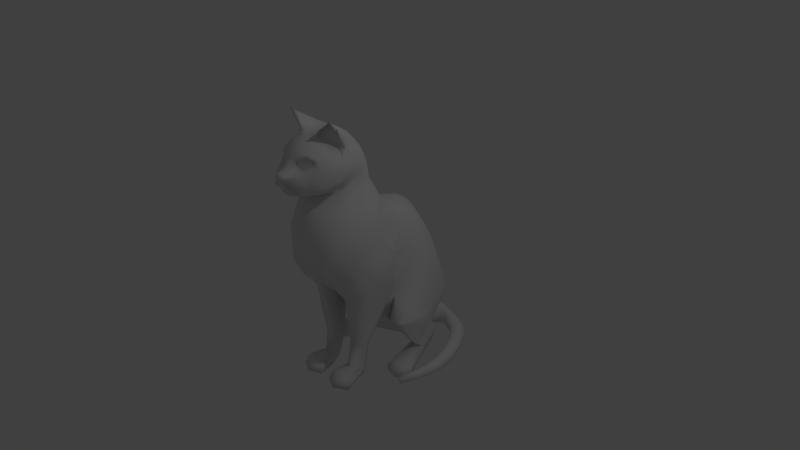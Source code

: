# Source: cat.blend  (saved by Blender 2.79.0; exported with 4.5.12 LTS)
import bpy
from mathutils import Matrix  # noqa: F401  (used for matrix-valued properties, if any)

bpy.ops.wm.read_factory_settings(use_empty=True)
scene = bpy.context.scene
scene.name = 'Scene'

# ---- collections
col_collection_1 = bpy.data.collections.new('Collection 1'); scene.collection.children.link(col_collection_1)

# ---- materials (node trees are filled in below, after node groups)
mat_cat_textured = bpy.data.materials.new('cat-textured')
mat_cat_textured.alpha_threshold = 0.0
mat_cat_textured.use_transparent_shadow = False
mat_cat_textured.specular_color = (0.0, 0.0, 0.0)
mat_cat_textured.roughness = 0.5
mat_cat_textured.specular_intensity = 1.0

# ---- material node trees

# ---- world
world_world = bpy.data.worlds.new('World'); scene.world = world_world
world_world.color = (0.05088, 0.05088, 0.05088)
world_world.use_sun_shadow = False
world_world.sun_shadow_jitter_overblur = 0.0
world_world.cycles.sampling_method = 'MANUAL'

# ---- cameras
cam_camera = bpy.data.cameras.new('Camera')
cam_camera.clip_end = 100.0
cam_camera.lens = 35.0
cam_camera.sensor_width = 32.0
cam_camera.sensor_height = 18.0
cam_camera.ortho_scale = 7.314
cam_camera.dof.focus_distance = 0.0
cam_camera.dof.aperture_fstop = 128.0

# ---- lights
light_lamp = bpy.data.lights.new('Lamp', 'POINT')
light_lamp.transmission_factor = 0.0
light_lamp.cutoff_distance = 30.0
light_lamp.energy = 100.0
light_lamp.shadow_buffer_clip_start = 1.001
light_lamp.shadow_soft_size = 0.1
light_lamp.shadow_maximum_resolution = 0.006
light_lamp.use_absolute_resolution = True

# ---- meshes
me_plane = bpy.data.meshes.new('Plane')
me_plane.from_pydata([(4.103, 20.14, 12.38), (4.646, 20.46, 10.42), (3.889, 21.7, 10.68), (3.741, 20.93, 12.41), (2.677, 21.56, 13.16), (3.016, 22.31, 11.37), (1.575, 22.89, 12.22), (1.333, 21.73, 13.9), (-0.09347, 23.0, 12.48), (-0.09347, 21.98, 13.96), (4.292, 19.47, 12.39), (5.104, 19.7, 10.2), (-0.09347, 20.91, 14.7), (0.9195, 20.91, 14.28), (0.9466, 19.71, 14.33), (0.6213, 19.47, 15.27), (0.9512, 19.12, 15.17), (-0.09347, 19.65, 15.43), (0.6103, 18.85, 16.34), (0.9189, 18.56, 16.2), (-0.09347, 18.96, 16.5), (-0.09347, 18.73, 16.98), (0.4596, 18.65, 16.83), (0.8737, 18.38, 16.48), (0.1924, 18.21, 16.85), (0.6598, 17.99, 16.68), (-0.09347, 18.16, 16.92), (-0.09347, 17.18, 16.61), (1.28, 16.74, 16.32), (-0.09347, 16.66, 16.14), (1.125, 16.5, 16.06), (2.312, 18.53, 14.87), (1.631, 15.71, 14.34), (1.018, 15.65, 15.45), (0.9114, 15.16, 14.84), (1.471, 15.17, 13.97), (1.937, 15.96, 14.41), (2.108, 16.3, 14.89), (-0.09347, 15.67, 15.83), (-0.09347, 15.12, 15.3), (3.613, 20.68, 12.75), (3.628, 20.17, 12.81), (2.437, 21.3, 13.52), (2.22, 19.11, 13.93), (2.275, 18.91, 14.24), (3.609, 19.47, 13.03), (3.42, 18.71, 13.48), (4.385, 18.68, 12.44), (5.232, 18.91, 9.937), (3.086, 15.81, 13.37), (3.178, 16.13, 13.57), (0.8248, 16.08, 15.52), (-0.09347, 16.12, 15.78), (2.23, 19.32, 13.85), (1.202, 19.82, 14.07), (2.27, 21.09, 13.55), (3.355, 20.61, 12.8), (1.195, 20.26, 14.0), (3.367, 20.19, 12.84), (4.327, 16.63, 11.97), (4.13, 15.98, 11.89), (2.492, 15.44, 13.14), (-0.09347, 14.7, 14.22), (1.748, 14.88, 12.62), (3.338, 15.44, 12.27), (-0.09347, 14.55, 12.87), (1.882, 14.59, 11.28), (-0.09347, 14.23, 11.46), (4.233, 15.87, 10.34), (2.101, 14.48, 9.695), (-0.09347, 14.18, 10.51), (4.329, 16.44, 8.343), (4.809, 17.1, 8.078), (4.769, 16.71, 10.08), (5.006, 17.25, 9.994), (3.083, 22.97, 9.457), (1.831, 23.31, 11.09), (-0.09347, 23.49, 11.56), (4.184, 22.31, 8.859), (4.967, 20.85, 8.982), (5.287, 19.95, 9.044), (4.77, 22.43, 7.843), (4.757, 20.93, 7.832), (4.016, 23.02, 6.866), (3.42, 22.16, 6.012), (5.117, 22.25, 8.624), (4.735, 23.71, 8.137), (5.103, 23.78, 8.942), (4.091, 25.19, 9.017), (4.777, 25.1, 9.73), (3.666, 25.67, 9.928), (4.39, 26.32, 10.74), (2.05, 24.35, 11.04), (1.854, 24.37, 10.53), (1.227, 23.55, 10.54), (-0.09347, 23.7, 10.65), (-0.09347, 23.86, 9.234), (0.8881, 23.66, 9.183), (1.1, 23.81, 6.917), (-0.09347, 23.76, 7.232), (-0.09347, 23.66, 6.265), (1.546, 23.43, 6.156), (1.591, 20.21, 2.984), (-0.09347, 20.81, 2.712), (-0.09347, 22.2, 3.943), (1.549, 21.58, 4.068), (4.548, 22.86, 8.857), (3.351, 23.85, 9.467), (4.117, 16.97, 4.764), (3.979, 14.43, 4.848), (3.027, 14.5, 2.289), (2.909, 18.02, 2.776), (1.252, 23.97, 9.474), (2.13, 24.39, 8.074), (2.77, 24.11, 7.376), (4.463, 17.89, 5.354), (3.068, 19.39, 3.581), (4.809, 18.81, 5.944), (5.199, 19.01, 8.076), (5.077, 19.96, 8.056), (2.022, 12.23, 11.88), (4.555, 12.26, 9.607), (3.577, 14.65, 8.24), (3.227, 20.63, 4.559), (3.953, 15.54, 8.292), (4.52, -2.988, -10.93), (6.127, -2.82, -6.746), (6.48, -9.607, -10.04), (4.311, -9.374, -13.44), (6.016, -1.395, -5.564), (5.624, -4.616, 1.076), (6.366, -5.163, 0.2815), (4.662, -0.6771, -9.711), (4.623, 10.14, 1.365), (5.885, 9.135, 4.698), (6.139, 6.763, 3.3), (4.887, 8.049, 0.987), (5.391, 9.651, 10.07), (2.745, 9.847, 12.29), (3.468, 7.444, 12.5), (6.227, 7.048, 10.36), (2.678, 11.1, -0.1748), (2.892, 9.597, -0.5645), (6.707, 3.707, 9.575), (5.323, 1.701, -1.18), (3.13, 2.422, 12.58), (-0.09347, 11.53, -1.405), (-0.09347, 9.879, -2.001), (2.784, 8.394, -4.32), (-0.09347, 8.722, -6.186), (4.777, 7.257, -2.663), (4.508, 1.65, -1.371), (3.078, 2.478, 5.85), (2.521, -3.156, 5.928), (2.471, -3.681, 7.498), (2.419, 0.699, 10.36), (3.435, -4.008, 8.077), (5.713, -3.451, 6.065), (6.171, -3.683, 0.3576), (5.43, -3.78, -0.1689), (-0.09347, 1.402, 13.22), (-0.09347, -0.6157, 11.32), (-0.09347, 7.955, 13.69), (-0.09347, -3.473, 7.785), (-0.09347, -4.902, 6.016), (3.261, -3.008, 4.977), (2.98, -1.772, 6.77), (3.432, 0.4777, 4.788), (2.7, -0.5365, 8.564), (4.936, 1.585, -1.981), (4.889, 5.048, -5.451), (5.365, 1.52, -2.591), (5.793, 1.455, -3.201), (4.945, 3.716, -6.56), (2.714, 7.402, -6.047), (4.833, 6.228, -4.152), (-0.09347, 6.996, -8.802), (2.644, 6.182, -7.509), (2.573, 4.734, -8.705), (-0.09347, 5.735, -9.825), (2.941, -13.13, 6.805), (4.248, -13.2, 5.196), (1.962, -12.75, 6.007), (1.898, -13.41, 4.813), (3.55, -14.02, 3.585), (2.294, -14.02, 3.585), (8.002, -19.03, -12.9), (9.18, -19.13, -11.0), (8.207, -18.43, -10.28), (7.167, -18.29, -12.09), (3.475, -18.67, -15.21), (4.6, -18.84, -15.18), (4.278, -18.0, -14.0), (3.328, -17.81, -14.43), (-0.09347, -18.3, -10.13), (1.566, -18.34, -13.67), (1.769, -17.45, -13.71), (1.095, -17.21, -12.05), (2.088, -15.46, -14.45), (1.083, -14.96, -13.57), (0.9561, -14.81, -15.28), (-0.09347, -14.1, -14.41), (4.487, -16.73, -13.96), (3.573, -16.31, -14.66), (4.981, -16.16, -15.09), (3.526, -15.71, -15.69), (11.24, -18.78, 0.2587), (10.48, -18.62, 3.105), (10.13, -18.2, 2.77), (10.69, -18.27, 0.08875), (8.311, -17.32, -10.14), (7.296, -17.13, -11.97), (9.354, -16.82, -10.73), (8.224, -16.6, -12.66), (10.38, -17.24, 3.327), (10.09, -17.43, 2.885), (10.67, -17.39, 0.2213), (11.18, -17.1, 0.5089), (10.69, -19.11, -7.877), (11.52, -19.1, -4.341), (10.56, -18.4, -4.18), (9.727, -18.42, -7.435), (10.59, -17.32, -4.014), (9.792, -17.32, -7.28), (11.54, -16.82, -4.035), (10.79, -16.82, -7.588), (2.361, -0.4669, -12.06), (2.255, -3.313, -13.25), (-0.09347, -0.5692, -13.47), (-0.09347, -3.967, -14.81), (3.233, -6.814, 3.052), (-0.09347, -8.507, 4.073), (-0.09347, -10.31, 3.101), (3.219, -8.717, 2.089), (3.028, -9.083, -14.91), (2.333, -11.81, -14.8), (3.466, -12.26, -13.85), (2.827, -13.69, -13.89), (1.842, -13.15, -14.49), (-0.09347, -8.526, -15.97), (-0.09347, -11.4, -15.71), (-0.09347, -12.82, -15.31), (5.662, -11.47, -10.19), (3.981, -10.82, -13.7), (2.621, -11.75, -1.581), (-0.09347, -13.64, 0.3633), (-0.09347, -17.82, -6.259), (1.577, -17.45, -6.363), (4.026, -15.19, -10.49), (2.997, -15.52, -7.139), (4.331, -11.33, -2.351), (3.147, -17.16, -10.92), (3.932, -17.16, -11.36), (3.991, -18.75, -10.78), (3.436, -18.75, -10.34), (5.926, -17.91, -7.743), (10.46, -18.03, 0.8902), (10.22, -18.81, 1.119), (4.756, -18.75, -9.913), (4.383, -17.24, -11.15), (4.743, -17.35, -10.82), (4.373, -18.75, -10.35), (8.415, -18.81, 2.199), (5.973, -18.7, 1.701), (4.077, -17.84, -7.715), (4.718, -16.94, -5.091), (6.33, -16.77, -4.899), (6.787, -17.08, -5.397), (8.738, -9.653, -0.07642), (8.334, -9.708, 0.7111), (5.873, -16.46, -4.401), (7.82, -9.694, 1.342), (6.082, -9.679, 0.8822), (8.585, -9.862, -3.585), (7.386, -14.68, -4.793), (7.985, -12.27, -4.189), (5.926, -17.9, 1.537), (6.275, -17.15, 0.8272), (8.415, -16.63, 1.271), (9.442, -16.94, 0.7313), (10.16, -17.26, 0.2748), (9.379, -17.88, 1.462), (8.415, -17.72, 2.002), (9.317, -18.81, 1.659), (6.701, -11.72, -7.637), (7.444, -9.91, -6.553), (5.036, -16.33, -10.41), (2.946, -17.16, 7.252), (4.248, -17.65, 5.887), (1.962, -17.2, 6.698), (4.116, -18.14, 5.072), (2.251, -18.16, 4.839), (2.266, -17.66, 4.517), (3.927, -17.63, 4.61), (1.898, -17.58, 5.123), (1.898, -18.38, 5.703), (1.797, -18.23, 6.867), (4.248, -18.42, 6.389), (4.947, -17.72, 8.697), (5.333, -18.47, 9.224), (1.632, -19.26, 7.036), (0.9494, -19.31, 10.03), (1.007, -18.39, 9.581), (3.12, -17.4, 9.576), (1.393, -17.55, 9.027), (3.116, -18.27, 10.43), (4.305, -18.65, 5.534), (4.248, -19.19, 6.89), (1.898, -19.17, 6.284), (2.237, -18.67, 5.162), (5.391, -19.28, 9.7), (3.12, -19.24, 11.06), (3.979, -16.18, -10.92), (4.508, -16.26, -10.67), (5.402, -13.43, -9.529), (4.622, -15.27, -10.15), (4.844, -13.33, -10.34), (7.746, -7.271, -1.61), (8.515, -9.358, -3.148), (6.962, -9.758, -8.295), (8.704, -9.122, -0.1948), (6.111, -9.219, 0.821), (7.721, -9.063, 1.285), (-0.09347, 10.31, 13.24), (-0.09347, 12.59, 12.33), (1.634, 18.6, 2.138), (1.488, 14.79, 1.46), (5.632, 11.51, 6.096), (4.36, 12.19, 1.862), (2.464, 12.54, 0.6577), (-0.09347, 19.02, 1.823), (-0.09347, 15.11, 0.8632), (-0.09347, 13.14, -0.6), (-4.29, 20.14, 12.38), (-3.928, 20.93, 12.41), (-4.076, 21.7, 10.68), (-4.833, 20.46, 10.42), (-2.863, 21.56, 13.16), (-1.52, 21.73, 13.9), (-1.762, 22.89, 12.22), (-3.203, 22.31, 11.37), (-5.291, 19.7, 10.2), (-4.479, 19.47, 12.39), (-1.106, 20.91, 14.28), (-1.134, 19.71, 14.33), (-1.138, 19.12, 15.17), (-0.8082, 19.47, 15.27), (-1.106, 18.56, 16.2), (-0.7972, 18.85, 16.34), (-0.6465, 18.65, 16.83), (-1.061, 18.38, 16.48), (-0.8468, 17.99, 16.68), (-0.3793, 18.21, 16.85), (-1.467, 16.74, 16.32), (-1.312, 16.5, 16.06), (-2.499, 18.53, 14.87), (-1.818, 15.71, 14.34), (-1.657, 15.17, 13.97), (-1.098, 15.16, 14.84), (-1.205, 15.65, 15.45), (-2.295, 16.3, 14.89), (-2.124, 15.96, 14.41), (-3.815, 20.17, 12.81), (-3.799, 20.68, 12.75), (-2.624, 21.3, 13.52), (-3.796, 19.47, 13.03), (-2.462, 18.91, 14.24), (-2.407, 19.11, 13.93), (-3.607, 18.71, 13.48), (-4.571, 18.68, 12.44), (-5.419, 18.91, 9.937), (-3.273, 15.81, 13.37), (-3.365, 16.13, 13.57), (-1.012, 16.08, 15.52), (-1.389, 19.82, 14.07), (-2.417, 19.32, 13.85), (-3.541, 20.61, 12.8), (-2.457, 21.09, 13.55), (-1.382, 20.26, 14.0), (-3.554, 20.19, 12.84), (-4.514, 16.63, 11.97), (-4.317, 15.98, 11.89), (-2.679, 15.44, 13.14), (-3.525, 15.44, 12.27), (-1.935, 14.88, 12.62), (-2.069, 14.59, 11.28), (-4.42, 15.87, 10.34), (-2.288, 14.48, 9.695), (-4.516, 16.44, 8.343), (-4.956, 16.71, 10.08), (-4.996, 17.1, 8.078), (-5.193, 17.25, 9.994), (-2.018, 23.31, 11.09), (-3.27, 22.97, 9.457), (-4.371, 22.31, 8.859), (-5.154, 20.85, 8.982), (-5.474, 19.95, 9.044), (-4.957, 22.43, 7.843), (-4.203, 23.02, 6.866), (-4.944, 20.93, 7.832), (-3.607, 22.16, 6.012), (-5.304, 22.25, 8.624), (-5.29, 23.78, 8.942), (-4.922, 23.71, 8.137), (-4.964, 25.1, 9.73), (-4.278, 25.19, 9.017), (-4.577, 26.32, 10.74), (-3.853, 25.67, 9.928), (-2.237, 24.35, 11.04), (-2.041, 24.37, 10.53), (-1.414, 23.55, 10.54), (-1.286, 23.81, 6.917), (-1.075, 23.66, 9.183), (-1.733, 23.43, 6.156), (-1.778, 20.21, 2.984), (-1.736, 21.58, 4.068), (-4.735, 22.86, 8.857), (-3.538, 23.85, 9.467), (-4.304, 16.97, 4.764), (-3.096, 18.02, 2.776), (-3.214, 14.5, 2.289), (-4.166, 14.43, 4.848), (-1.439, 23.97, 9.474), (-2.317, 24.39, 8.074), (-2.957, 24.11, 7.376), (-4.65, 17.89, 5.354), (-3.255, 19.39, 3.581), (-4.996, 18.81, 5.944), (-5.386, 19.01, 8.076), (-5.264, 19.96, 8.056), (-2.209, 12.23, 11.88), (-3.764, 14.65, 8.24), (-4.742, 12.26, 9.607), (-3.414, 20.63, 4.559), (-4.14, 15.54, 8.292), (-4.707, -2.988, -10.93), (-4.498, -9.374, -13.44), (-6.667, -9.607, -10.04), (-6.314, -2.82, -6.746), (-6.203, -1.395, -5.564), (-6.553, -5.163, 0.2815), (-5.811, -4.616, 1.076), (-4.849, -0.6771, -9.711), (-4.81, 10.14, 1.365), (-5.074, 8.049, 0.987), (-6.325, 6.763, 3.3), (-6.072, 9.135, 4.698), (-5.578, 9.651, 10.07), (-6.414, 7.048, 10.36), (-3.655, 7.444, 12.5), (-2.932, 9.847, 12.29), (-2.865, 11.1, -0.1748), (-3.079, 9.597, -0.5645), (-6.894, 3.707, 9.575), (-5.51, 1.701, -1.18), (-3.317, 2.422, 12.58), (-2.971, 8.394, -4.32), (-4.964, 7.257, -2.663), (-4.695, 1.65, -1.371), (-3.265, 2.478, 5.85), (-2.606, 0.699, 10.36), (-2.658, -3.681, 7.498), (-2.708, -3.156, 5.928), (-3.622, -4.008, 8.077), (-5.9, -3.451, 6.065), (-6.358, -3.683, 0.3576), (-5.617, -3.78, -0.1689), (-3.167, -1.772, 6.77), (-3.448, -3.008, 4.977), (-3.619, 0.4777, 4.788), (-2.886, -0.5365, 8.564), (-5.123, 1.585, -1.981), (-5.076, 5.048, -5.451), (-5.132, 3.716, -6.56), (-5.98, 1.455, -3.201), (-5.552, 1.52, -2.591), (-2.901, 7.402, -6.047), (-5.02, 6.228, -4.152), (-2.76, 4.734, -8.705), (-2.83, 6.182, -7.509), (-4.435, -13.2, 5.196), (-3.127, -13.13, 6.805), (-2.149, -12.75, 6.007), (-2.085, -13.41, 4.813), (-3.737, -14.02, 3.585), (-2.481, -14.02, 3.585), (8.838, -18.28, -13.65), (10.18, -18.42, -11.67), (2.894, -17.82, -16.37), (4.881, -18.01, -16.35), (-1.282, -17.21, -12.05), (-0.7381, -17.44, -14.81), (-1.27, -14.96, -13.57), (-0.3849, -15.87, -15.98), (3.151, -16.73, -17.01), (5.09, -17.16, -16.72), (11.88, -18.26, 0.2325), (10.97, -18.2, 3.12), (8.967, -17.27, -13.66), (10.27, -17.33, -11.51), (10.91, -17.43, 3.23), (11.84, -17.39, 0.3651), (11.67, -18.4, -8.263), (12.48, -18.39, -4.449), (11.72, -17.32, -8.093), (12.48, -17.32, -4.27), (-2.548, -0.4669, -12.06), (-2.442, -3.313, -13.25), (-3.42, -6.814, 3.052), (-3.406, -8.717, 2.089), (-3.215, -9.083, -14.91), (-2.52, -11.81, -14.8), (-2.029, -13.15, -14.49), (-3.014, -13.69, -13.89), (-3.653, -12.26, -13.85), (-5.849, -11.47, -10.19), (-4.168, -10.82, -13.7), (-2.808, -11.75, -1.581), (-1.764, -17.45, -6.363), (-4.213, -15.19, -10.49), (-4.518, -11.33, -2.351), (-3.184, -15.52, -7.139), (-3.334, -17.16, -10.92), (-3.623, -18.75, -10.34), (-4.178, -18.75, -10.78), (-4.121, -17.23, -11.27), (-5.628, -18.33, -8.784), (-4.943, -18.75, -9.913), (-10.24, -18.76, 1.012), (-10.38, -18.34, 0.937), (-4.921, -17.31, -10.8), (-6.331, -18.7, 1.752), (-8.602, -18.81, 2.086), (-3.774, -16.18, -10.71), (-3.869, -18.29, -9.027), (-4.045, -16.23, -6.115), (-4.905, -16.94, -5.091), (-4.116, -17.84, -7.715), (-6.06, -16.46, -4.401), (-8.007, -9.694, 1.342), (-8.765, -9.661, -0.0301), (-6.974, -17.08, -5.397), (-6.269, -9.679, 0.8822), (-8.772, -9.862, -3.585), (-8.172, -12.27, -4.189), (-7.573, -14.68, -4.793), (-6.146, -18.35, 1.786), (-6.414, -17.1, 0.9347), (-8.602, -16.63, 1.366), (-10.06, -17.26, 0.2863), (-8.602, -17.72, 2.022), (-10.36, -17.87, 0.8179), (-6.103, -17.9, 1.737), (-7.631, -9.91, -6.553), (-6.888, -11.72, -7.637), (-5.093, -16.83, -10.62), (-4.435, -17.65, 5.887), (-3.133, -17.16, 7.252), (-2.149, -17.2, 6.698), (-4.303, -18.14, 5.072), (-4.114, -17.63, 4.61), (-2.453, -17.66, 4.517), (-2.438, -18.16, 4.839), (-2.085, -17.58, 5.123), (-2.085, -18.38, 5.703), (-1.984, -18.23, 6.867), (-4.435, -18.42, 6.389), (-5.598, -18.47, 9.202), (-5.134, -17.72, 8.697), (-1.117, -18.39, 9.572), (-1.136, -19.31, 10.03), (-1.819, -19.26, 7.036), (-3.307, -17.4, 9.576), (-1.58, -17.55, 9.027), (-3.301, -18.27, 10.46), (-4.492, -18.65, 5.534), (-2.424, -18.67, 5.162), (-2.085, -19.17, 6.284), (-4.435, -19.19, 6.89), (-5.578, -19.28, 9.7), (-3.307, -19.24, 11.06), (-4.142, -16.67, -11.14), (-4.166, -16.18, -10.92), (-6.146, -13.53, -8.721), (-5.031, -13.33, -10.34), (-5.404, -15.35, -9.805), (-8.657, -9.165, -3.029), (-8.617, -9.058, 0.04973), (-6.295, -9.266, 0.8273), (-7.904, -9.147, 1.357), (-1.821, 18.6, 2.138), (-1.675, 14.79, 1.46), (-5.819, 11.51, 6.096), (-4.547, 12.19, 1.862), (-2.65, 12.54, 0.6577), (-0.09347, -2.044, 9.553), (4.139, -3.523, 2.665), (3.785, -1.523, 3.727), (-0.09347, 7.992, -7.589), (-4.326, -3.523, 2.665), (-3.972, -1.523, 3.727), (4.881, -4.07, 1.87), (5.905, 0.02975, -4.383), (4.803, 1.557, -8.255), (2.467, 2.216, -10.55), (-0.09347, 2.665, -11.81), (-0.09347, -6.704, 5.045), (3.247, -4.911, 4.014), (-6.092, 0.02975, -4.383), (-5.068, -4.07, 1.87), (-4.99, 1.557, -8.255), (-2.654, 2.216, -10.55), (-3.434, -4.911, 4.014), (2.745, -10.45, -14.94), (-0.09347, -9.969, -15.92), (5.217, -15.35, -9.805), (5.959, -13.53, -8.721), (6.182, -11.6, -8.912), (-2.932, -10.45, -14.94), (6.317, -18.94, -14.43), (5.778, -18.14, -13.4), (5.952, -16.93, -13.33), (6.629, -16.38, -14.28), (6.838, -18.15, -15.44), (7.007, -17.21, -15.63), (2.274, -18.5, -14.78), (2.302, -17.63, -14.41), (2.584, -15.89, -14.89), (1.994, -15.26, -15.83), (0.8311, -17.63, -15.93), (1.136, -16.3, -16.84), (11.58, -18.94, -2.224), (10.83, -18.34, -2.228), (10.83, -17.35, -2.078), (11.57, -16.96, -1.945), (12.39, -18.33, -2.29), (12.37, -17.35, -2.135), (8.289, -9.09, 0.4829), (-6.314, -17.91, -7.655), (-8.602, -18.27, 2.054), (-5.223, -16.33, -10.41)], [], [(0, 1, 2, 3), (4, 5, 6, 7), (7, 6, 8, 9), (1, 0, 10, 11), (7, 9, 12, 13), (14, 13, 15, 16), (15, 13, 12, 17), (16, 15, 18, 19), (15, 17, 20, 18), (18, 20, 21, 22), (19, 18, 22, 23), (23, 22, 24, 25), (25, 24, 26, 27), (21, 26, 24, 22), (28, 27, 29, 30), (19, 23, 31), (32, 33, 34, 35), (30, 36, 37, 28), (33, 38, 39, 34), (3, 2, 5, 4), (3, 40, 41, 0), (4, 42, 40, 3), (13, 42, 4, 7), (41, 43, 44, 45), (31, 44, 16, 19), (45, 44, 31, 46), (10, 45, 46, 47), (11, 10, 47, 48), (49, 50, 36, 32), (51, 52, 38, 33), (27, 28, 25), (52, 51, 30, 29), (43, 53, 54, 14), (40, 42, 55, 56), (13, 14, 54, 57), (42, 13, 57, 55), (41, 40, 56, 58), (43, 41, 58, 53), (59, 50, 49, 60), (43, 14, 16, 44), (50, 37, 36), (49, 32, 35, 61), (62, 35, 34, 39), (61, 35, 63, 64), (62, 65, 63, 35), (64, 60, 49, 61), (66, 63, 65, 67), (66, 68, 64, 63), (69, 66, 67, 70), (68, 66, 69, 71), (71, 72, 73, 68), (59, 60, 73, 74), (6, 5, 75, 76), (47, 59, 74, 48), (8, 6, 76, 77), (60, 64, 68, 73), (5, 2, 78, 75), (2, 1, 79, 78), (1, 11, 80, 79), (81, 82, 83), (84, 83, 82), (85, 81, 86, 87), (87, 86, 88, 89), (89, 88, 90, 91), (92, 91, 90, 93), (94, 76, 92, 93), (77, 76, 94, 95), (96, 97, 98, 99), (100, 99, 98, 101), (102, 103, 104, 105), (79, 85, 106, 78), (85, 87, 89, 106), (89, 91, 107, 106), (92, 107, 91), (75, 107, 92, 76), (78, 106, 107, 75), (108, 109, 110, 111), (95, 94, 97, 96), (112, 93, 90, 113), (97, 94, 93, 112), (101, 114, 83, 84), (97, 112, 113, 98), (88, 86, 83, 114), (10, 0, 41, 45), (53, 55, 57, 54), (88, 114, 113, 90), (101, 98, 113, 114), (81, 83, 86), (115, 108, 111, 116), (72, 71, 117), (72, 74, 73), (118, 48, 74, 72), (117, 118, 72), (48, 118, 119, 80, 11), (120, 121, 122, 69), (105, 101, 84, 123), (84, 82, 117, 123), (119, 118, 117, 82), (80, 119, 82, 79), (79, 82, 81, 85), (108, 122, 109), (115, 117, 71, 124), (69, 122, 124, 71), (125, 126, 127, 128), (129, 130, 131, 126), (132, 129, 126, 125), (133, 134, 135, 136), (137, 138, 139, 140), (141, 133, 136, 142), (143, 144, 135, 140), (140, 139, 145, 143), (146, 141, 142, 147), (147, 142, 148, 149), (142, 136, 150, 148), (136, 135, 151, 150), (144, 151, 135), (152, 153, 154, 155), (156, 145, 155, 154), (156, 157, 143, 145), (158, 144, 143, 157), (158, 159, 151, 144), (151, 159, 153, 152), (145, 160, 161, 155), (145, 139, 162, 160), (163, 164, 165, 166), (167, 152, 155, 168), (169, 151, 152, 167), (170, 171, 172, 173), (174, 148, 150, 175), (176, 177, 178, 179), (157, 156, 180, 181), (156, 154, 182, 180), (154, 153, 183, 182), (181, 184, 158, 157), (153, 159, 185, 183), (184, 185, 159, 158), (186, 187, 188, 189), (190, 191, 192, 193), (194, 195, 196, 197), (197, 196, 198, 199), (199, 198, 200, 201), (193, 192, 202, 203), (203, 202, 204, 205), (206, 207, 208, 209), (189, 188, 210, 211), (211, 210, 212, 213), (208, 207, 214, 215), (209, 208, 215, 216), (216, 215, 214, 217), (218, 219, 220, 221), (221, 220, 222, 223), (223, 222, 224, 225), (226, 132, 125, 227), (228, 226, 227, 229), (230, 231, 232, 233), (130, 230, 233, 131), (227, 125, 128, 234), (235, 236, 237, 238), (229, 227, 234, 239), (240, 235, 238, 241), (242, 243, 128, 127), (241, 238, 201), (201, 238, 237, 199), (244, 245, 246, 247), (246, 194, 197, 247), (199, 237, 248, 197), (245, 244, 233, 232), (244, 247, 249, 250), (247, 197, 248, 249), (251, 252, 253, 254), (255, 256, 257, 258), (259, 260, 258, 261), (254, 253, 262, 263), (249, 248, 251), (254, 264, 265, 249), (254, 249, 251), (266, 267, 268, 269), (265, 270, 271, 272), (273, 268, 267, 274, 275), (272, 250, 265), (250, 249, 265), (264, 254, 263, 276), (277, 278, 270, 265), (279, 280, 267, 266), (281, 256, 280, 279), (276, 282, 278, 277), (261, 258, 257, 283), (275, 284, 285, 273), (286, 255, 258, 260), (181, 180, 287, 288), (182, 289, 287, 180), (290, 291, 292, 293), (185, 184, 293, 292), (184, 181, 288, 293), (185, 292, 294, 183), (183, 294, 289, 182), (291, 295, 294, 292), (296, 289, 294, 295), (290, 293, 288, 297), (297, 288, 298, 299), (296, 300, 301, 302), (303, 298, 288, 287), (287, 289, 304, 303), (305, 299, 298, 303), (305, 303, 304, 302), (306, 307, 308, 309), (308, 307, 300), (310, 311, 301, 300, 307), (251, 248, 312, 252), (313, 259, 252, 312), (314, 315, 248, 316), (317, 318, 273, 285, 319), (318, 317, 320), (233, 244, 272, 321, 131), (321, 322, 131), (272, 244, 250), (323, 138, 120, 324), (324, 120, 69, 70), (325, 111, 110, 326), (327, 328, 110, 109), (328, 329, 326, 110), (330, 325, 326, 331), (30, 51, 36), (36, 51, 33, 32), (329, 332, 331, 326), (116, 102, 105, 123), (121, 327, 109, 122), (137, 134, 327, 121), (105, 104, 100, 101), (25, 31, 23), (37, 31, 25, 28), (59, 47, 46, 50), (31, 37, 50, 46), (55, 53, 58, 56), (333, 334, 335, 336), (337, 338, 339, 340), (338, 9, 8, 339), (336, 341, 342, 333), (338, 343, 12, 9), (344, 345, 346, 343), (346, 17, 12, 343), (345, 347, 348, 346), (346, 348, 20, 17), (348, 349, 21, 20), (347, 350, 349, 348), (350, 351, 352, 349), (351, 27, 26, 352), (21, 349, 352, 26), (353, 354, 29, 27), (347, 355, 350), (356, 357, 358, 359), (354, 353, 360, 361), (359, 358, 39, 38), (334, 337, 340, 335), (334, 333, 362, 363), (337, 334, 363, 364), (343, 338, 337, 364), (362, 365, 366, 367), (355, 347, 345, 366), (365, 368, 355, 366), (342, 369, 368, 365), (341, 370, 369, 342), (371, 356, 361, 372), (373, 359, 38, 52), (27, 351, 353), (52, 29, 354, 373), (367, 344, 374, 375), (363, 376, 377, 364), (343, 378, 374, 344), (364, 377, 378, 343), (362, 379, 376, 363), (367, 375, 379, 362), (380, 381, 371, 372), (367, 366, 345, 344), (372, 361, 360), (371, 382, 357, 356), (62, 39, 358, 357), (382, 383, 384, 357), (62, 357, 384, 65), (383, 382, 371, 381), (385, 67, 65, 384), (385, 384, 383, 386), (387, 70, 67, 385), (386, 388, 387, 385), (388, 386, 389, 390), (380, 391, 389, 381), (339, 392, 393, 340), (369, 370, 391, 380), (8, 77, 392, 339), (381, 389, 386, 383), (340, 393, 394, 335), (335, 394, 395, 336), (336, 395, 396, 341), (397, 398, 399), (400, 399, 398), (401, 402, 403, 397), (402, 404, 405, 403), (404, 406, 407, 405), (408, 409, 407, 406), (410, 409, 408, 392), (77, 95, 410, 392), (96, 99, 411, 412), (100, 413, 411, 99), (414, 415, 104, 103), (395, 394, 416, 401), (401, 416, 404, 402), (404, 416, 417, 406), (408, 406, 417), (393, 392, 408, 417), (394, 393, 417, 416), (418, 419, 420, 421), (95, 96, 412, 410), (422, 423, 407, 409), (412, 422, 409, 410), (413, 400, 398, 424), (412, 411, 423, 422), (405, 424, 398, 403), (342, 365, 362, 333), (375, 374, 378, 377), (405, 407, 423, 424), (413, 424, 423, 411), (397, 403, 398), (425, 426, 419, 418), (390, 427, 388), (390, 389, 391), (428, 390, 391, 370), (427, 390, 428), (370, 341, 396, 429, 428), (430, 387, 431, 432), (415, 433, 400, 413), (400, 433, 427, 399), (429, 399, 427, 428), (396, 395, 399, 429), (395, 401, 397, 399), (418, 421, 431), (425, 434, 388, 427), (387, 388, 434, 431), (435, 436, 437, 438), (439, 438, 440, 441), (442, 435, 438, 439), (443, 444, 445, 446), (447, 448, 449, 450), (451, 452, 444, 443), (453, 448, 445, 454), (448, 453, 455, 449), (146, 147, 452, 451), (147, 149, 456, 452), (452, 456, 457, 444), (444, 457, 458, 445), (454, 445, 458), (459, 460, 461, 462), (463, 461, 460, 455), (463, 455, 453, 464), (465, 464, 453, 454), (465, 454, 458, 466), (458, 459, 462, 466), (455, 460, 161, 160), (455, 160, 162, 449), (163, 467, 468, 164), (469, 470, 460, 459), (471, 469, 459, 458), (472, 473, 474, 475), (476, 477, 457, 456), (176, 179, 478, 479), (464, 480, 481, 463), (463, 481, 482, 461), (461, 482, 483, 462), (480, 464, 465, 484), (462, 483, 485, 466), (484, 465, 466, 485), (186, 486, 487, 187), (190, 488, 489, 191), (194, 490, 491, 195), (490, 492, 493, 491), (492, 201, 200, 493), (488, 494, 495, 489), (494, 205, 204, 495), (206, 496, 497, 207), (486, 498, 499, 487), (498, 213, 212, 499), (497, 500, 214, 207), (496, 501, 500, 497), (501, 217, 214, 500), (218, 502, 503, 219), (502, 504, 505, 503), (504, 225, 224, 505), (506, 507, 435, 442), (228, 229, 507, 506), (508, 509, 232, 231), (441, 440, 509, 508), (507, 510, 436, 435), (511, 512, 513, 514), (229, 239, 510, 507), (240, 241, 512, 511), (515, 437, 436, 516), (241, 201, 512), (201, 492, 513, 512), (517, 518, 246, 245), (246, 518, 490, 194), (492, 490, 519, 513), (245, 232, 509, 517), (517, 520, 521, 518), (518, 521, 519, 490), (522, 523, 524, 525), (526, 527, 528, 529), (525, 524, 527, 530), (523, 531, 532, 524), (521, 522, 533, 519), (534, 535, 536, 537), (523, 522, 521), (538, 539, 540, 541), (536, 542, 539, 538), (543, 544, 545, 541, 540), (542, 536, 520), (520, 536, 535, 521), (534, 546, 531, 523), (547, 536, 538, 548), (548, 538, 541, 549), (550, 548, 549, 551), (552, 547, 548, 550), (524, 532, 528, 527), (544, 543, 553, 554), (555, 530, 527, 526), (480, 556, 557, 481), (482, 481, 557, 558), (559, 560, 561, 562), (485, 561, 560, 484), (484, 560, 556, 480), (485, 483, 563, 561), (483, 482, 558, 563), (562, 561, 563, 564), (565, 564, 563, 558), (559, 566, 556, 560), (566, 567, 568, 556), (565, 569, 570, 571), (572, 557, 556, 568), (557, 572, 573, 558), (574, 572, 568, 567), (574, 569, 573, 572), (575, 576, 577, 578), (577, 571, 578), (579, 578, 571, 570, 580), (533, 581, 582, 519), (555, 581, 525, 530), (583, 584, 519, 585), (543, 586, 553), (543, 540, 587, 586), (509, 440, 588, 542, 517), (542, 588, 589, 539), (542, 520, 517), (323, 324, 430, 450), (324, 70, 387, 430), (590, 591, 420, 419), (592, 421, 420, 593), (593, 420, 591, 594), (330, 331, 591, 590), (354, 361, 373), (361, 356, 359, 373), (594, 591, 331, 332), (426, 433, 415, 414), (432, 431, 421, 592), (447, 432, 592, 446), (415, 413, 100, 104), (351, 350, 355), (360, 353, 351, 355), (380, 372, 368, 369), (355, 368, 372, 360), (377, 376, 379, 375), (161, 595, 168, 155), (595, 163, 166, 168), (596, 597, 166, 165), (597, 167, 168, 166), (172, 171, 597, 596), (171, 169, 167, 597), (150, 151, 169, 175), (175, 169, 171, 170), (178, 177, 170, 173), (177, 174, 175, 170), (149, 148, 174, 598), (598, 174, 177, 176), (161, 460, 470, 595), (595, 470, 467, 163), (599, 468, 467, 600), (600, 467, 470, 469), (474, 599, 600, 475), (475, 600, 469, 471), (457, 477, 471, 458), (477, 472, 475, 471), (478, 473, 472, 479), (479, 472, 477, 476), (149, 598, 476, 456), (598, 176, 479, 476), (172, 596, 601, 602), (602, 601, 130, 129), (173, 172, 602, 603), (603, 602, 129, 132), (178, 173, 603, 604), (604, 603, 132, 226), (179, 178, 604, 605), (605, 604, 226, 228), (165, 164, 606, 607), (607, 606, 231, 230), (596, 165, 607, 601), (601, 607, 230, 130), (474, 608, 609, 599), (608, 439, 441, 609), (473, 610, 608, 474), (610, 442, 439, 608), (478, 611, 610, 473), (611, 506, 442, 610), (179, 605, 611, 478), (605, 228, 506, 611), (468, 612, 606, 164), (612, 508, 231, 606), (599, 609, 612, 468), (609, 441, 508, 612), (234, 128, 243, 613), (613, 243, 236, 235), (239, 234, 613, 614), (614, 613, 235, 240), (248, 237, 236, 316), (316, 236, 243, 242), (267, 615, 616, 274), (274, 616, 284, 275), (319, 617, 242, 127), (617, 314, 316, 242), (510, 618, 516, 436), (618, 511, 514, 516), (239, 614, 618, 510), (614, 240, 511, 618), (519, 584, 514, 513), (584, 515, 516, 514), (541, 545, 583, 585), (545, 544, 554, 583), (553, 437, 515, 554), (554, 515, 584, 583), (325, 330, 103, 102), (117, 115, 116, 123), (108, 115, 124, 122), (111, 325, 102, 116), (590, 414, 103, 330), (427, 433, 426, 425), (418, 431, 434, 425), (419, 426, 414, 590), (191, 619, 620, 192), (619, 186, 189, 620), (192, 620, 621, 202), (620, 189, 211, 621), (202, 621, 622, 204), (621, 211, 213, 622), (191, 489, 623, 619), (619, 623, 486, 186), (489, 495, 624, 623), (623, 624, 498, 486), (495, 204, 622, 624), (624, 622, 213, 498), (195, 625, 626, 196), (625, 190, 193, 626), (196, 626, 627, 198), (626, 193, 203, 627), (198, 627, 628, 200), (627, 203, 205, 628), (195, 491, 629, 625), (625, 629, 488, 190), (491, 493, 630, 629), (629, 630, 494, 488), (493, 200, 628, 630), (630, 628, 205, 494), (187, 218, 221, 188), (188, 221, 223, 210), (210, 223, 225, 212), (187, 487, 502, 218), (487, 499, 504, 502), (499, 212, 225, 504), (219, 631, 632, 220), (631, 206, 209, 632), (220, 632, 633, 222), (632, 209, 216, 633), (222, 633, 634, 224), (633, 216, 217, 634), (219, 503, 635, 631), (631, 635, 496, 206), (503, 505, 636, 635), (635, 636, 501, 496), (505, 224, 634, 636), (636, 634, 217, 501), (328, 327, 134, 133), (121, 120, 138, 137), (329, 328, 133, 141), (332, 329, 141, 146), (162, 139, 138, 323), (140, 135, 134, 137), (593, 443, 446, 592), (432, 447, 450, 430), (594, 451, 443, 593), (332, 146, 451, 594), (162, 323, 450, 449), (448, 447, 446, 445), (252, 259, 261, 253), (270, 266, 269, 271), (278, 279, 266, 270), (282, 281, 279, 278), (253, 261, 283, 262), (286, 260, 259, 313), (616, 615, 315, 314), (127, 126, 319), (322, 637, 317, 131), (285, 284, 617, 319), (284, 616, 314, 617), (317, 637, 320), (273, 318, 320, 268), (272, 271, 322, 321), (271, 269, 637, 322), (637, 269, 268, 320), (131, 317, 126), (126, 317, 319), (586, 587, 440), (540, 539, 589, 587), (587, 589, 440), (588, 440, 589), (440, 438, 586), (438, 437, 553), (586, 438, 553), (575, 559, 562, 576), (576, 562, 564, 577), (571, 577, 564, 565), (575, 578, 566, 559), (578, 579, 567, 566), (558, 573, 569, 565), (580, 574, 567, 579), (580, 570, 569, 574), (306, 309, 291, 290), (309, 308, 295, 291), (300, 296, 295, 308), (306, 290, 297, 307), (307, 297, 299, 310), (289, 296, 302, 304), (311, 310, 299, 305), (311, 305, 302, 301), (541, 638, 551, 549), (536, 547, 552, 537), (639, 550, 551, 529), (546, 552, 550, 639), (585, 640, 638, 541), (585, 519, 582, 640), (267, 280, 256, 255), (265, 264, 276, 277), (283, 257, 256, 281), (263, 262, 282, 276), (615, 267, 255, 286), (315, 313, 312, 248), (262, 283, 281, 282), (615, 286, 313, 315), (638, 526, 529, 551), (523, 521, 535, 534), (537, 552, 546, 534), (640, 555, 526, 638), (522, 525, 581, 533), (640, 582, 581, 555), (532, 639, 529, 528), (531, 546, 639, 532)])
me_plane.polygons.foreach_set('use_smooth', [True] * 661)
_uv = me_plane.uv_layers.new(name='UVMap')
_uv.uv.foreach_set('vector', [0.3397, 0.7749, 0.3582, 0.786, 0.3324, 0.8284, 0.3273, 0.8021, 0.291, 0.8235, 0.3026, 0.8491, 0.2534, 0.8691, 0.2451, 0.8292, 0.2451, 0.8292, 0.2534, 0.8691, 0.1964, 0.8726, 0.1964, 0.838, 0.3582, 0.786, 0.3397, 0.7749, 0.3462, 0.7521, 0.3739, 0.7599, 0.2451, 0.8292, 0.1964, 0.838, 0.1964, 0.8013, 0.231, 0.8013, 0.2319, 0.7604, 0.231, 0.8013, 0.2208, 0.7521, 0.2321, 0.7403, 0.2208, 0.7521, 0.231, 0.8013, 0.1964, 0.8013, 0.1964, 0.7584, 0.2321, 0.7403, 0.2208, 0.7521, 0.2204, 0.7311, 0.231, 0.721, 0.2208, 0.7521, 0.1964, 0.7584, 0.1964, 0.7348, 0.2204, 0.7311, 0.2204, 0.7311, 0.1964, 0.7348, 0.1964, 0.7268, 0.2153, 0.7241, 0.231, 0.721, 0.2204, 0.7311, 0.2153, 0.7241, 0.2294, 0.7149, 0.2294, 0.7149, 0.2153, 0.7241, 0.2062, 0.709, 0.2221, 0.7018, 0.2221, 0.7018, 0.2062, 0.709, 0.1964, 0.7073, 0.1964, 0.6738, 0.1964, 0.7268, 0.1964, 0.7073, 0.2062, 0.709, 0.2153, 0.7241, 0.2433, 0.6589, 0.1964, 0.6738, 0.1964, 0.6563, 0.238, 0.6509, 0.231, 0.721, 0.2294, 0.7149, 0.2785, 0.7199, 0.237, 0.5521, 0.2168, 0.5554, 0.2176, 0.543, 0.2396, 0.5405, 0.238, 0.6509, 0.2657, 0.6323, 0.2716, 0.6438, 0.2433, 0.6589, 0.2168, 0.5554, 0.1959, 0.5534, 0.1959, 0.5402, 0.2176, 0.543, 0.3273, 0.8021, 0.3324, 0.8284, 0.3026, 0.8491, 0.291, 0.8235, 0.3273, 0.8021, 0.323, 0.7936, 0.3235, 0.7761, 0.3397, 0.7749, 0.291, 0.8235, 0.2828, 0.8146, 0.323, 0.7936, 0.3273, 0.8021, 0.231, 0.8013, 0.2828, 0.8146, 0.291, 0.8235, 0.2451, 0.8292, 0.3235, 0.7761, 0.2754, 0.7398, 0.2773, 0.7331, 0.3228, 0.7522, 0.2785, 0.7199, 0.2773, 0.7331, 0.2321, 0.7403, 0.231, 0.721, 0.3228, 0.7522, 0.2773, 0.7331, 0.2785, 0.7199, 0.3164, 0.7261, 0.3462, 0.7521, 0.3228, 0.7522, 0.3164, 0.7261, 0.3493, 0.7252, 0.3739, 0.7599, 0.3462, 0.7521, 0.3493, 0.7252, 0.3782, 0.7331, 0.305, 0.6271, 0.3081, 0.638, 0.2657, 0.6323, 0.2553, 0.6236, 0.2278, 0.6363, 0.1964, 0.6378, 0.1964, 0.6223, 0.2343, 0.6219, 0.1964, 0.6738, 0.2433, 0.6589, 0.2221, 0.7018, 0.1964, 0.6378, 0.2278, 0.6363, 0.238, 0.6509, 0.1964, 0.6563, 0.2754, 0.7398, 0.2758, 0.7471, 0.2407, 0.7641, 0.2319, 0.7604, 0.323, 0.7936, 0.2828, 0.8146, 0.2771, 0.8074, 0.3141, 0.7909, 0.231, 0.8013, 0.2319, 0.7604, 0.2407, 0.7641, 0.2404, 0.7792, 0.2828, 0.8146, 0.231, 0.8013, 0.2404, 0.7792, 0.2771, 0.8074, 0.3235, 0.7761, 0.323, 0.7936, 0.3141, 0.7909, 0.3146, 0.7768, 0.2754, 0.7398, 0.3235, 0.7761, 0.3146, 0.7768, 0.2758, 0.7471, 0.3474, 0.6553, 0.3081, 0.638, 0.305, 0.6271, 0.3406, 0.6329, 0.2754, 0.7398, 0.2319, 0.7604, 0.2321, 0.7403, 0.2773, 0.7331, 0.3081, 0.638, 0.2716, 0.6438, 0.2657, 0.6323, 0.2671, 0.5586, 0.237, 0.5521, 0.2396, 0.5405, 0.2634, 0.5462, 0.3853, 0.6157, 0.4101, 0.6145, 0.4007, 0.6269, 0.3853, 0.6332, 0.4273, 0.6042, 0.4101, 0.6145, 0.415, 0.594, 0.4406, 0.5918, 0.3853, 0.6157, 0.3867, 0.5954, 0.415, 0.594, 0.4101, 0.6145, 0.2852, 0.5486, 0.2974, 0.561, 0.2671, 0.5586, 0.2634, 0.5462, 0.4178, 0.5737, 0.415, 0.594, 0.3867, 0.5954, 0.3877, 0.5738, 0.4178, 0.5737, 0.4593, 0.565, 0.4406, 0.5918, 0.415, 0.594, 0.4229, 0.5502, 0.4178, 0.5737, 0.3877, 0.5738, 0.3887, 0.5595, 0.4593, 0.565, 0.4178, 0.5737, 0.4229, 0.5502, 0.4695, 0.5356, 0.3596, 0.556, 0.3665, 0.5698, 0.3307, 0.5692, 0.3224, 0.553, 0.3474, 0.6553, 0.3406, 0.6329, 0.3625, 0.6579, 0.3705, 0.6764, 0.2534, 0.8691, 0.3026, 0.8491, 0.3049, 0.8718, 0.2621, 0.8833, 0.3493, 0.7252, 0.3474, 0.6553, 0.3705, 0.6764, 0.3782, 0.7331, 0.1964, 0.8726, 0.2534, 0.8691, 0.2621, 0.8833, 0.1964, 0.8893, 0.2974, 0.561, 0.2852, 0.5486, 0.3224, 0.553, 0.3307, 0.5692, 0.3026, 0.8491, 0.3324, 0.8284, 0.3425, 0.849, 0.3049, 0.8718, 0.3324, 0.8284, 0.3582, 0.786, 0.3692, 0.7992, 0.3425, 0.849, 0.3582, 0.786, 0.3739, 0.7599, 0.3801, 0.7686, 0.3692, 0.7992, 0.4504, 0.9451, 0.4718, 0.9379, 0.4369, 0.9307, 0.443, 0.9117, 0.4369, 0.9307, 0.4718, 0.9379, 0.4567, 0.9567, 0.4504, 0.9451, 0.4333, 0.9536, 0.435, 0.9667, 0.435, 0.9667, 0.4333, 0.9536, 0.4096, 0.9656, 0.4149, 0.9791, 0.4149, 0.9791, 0.4096, 0.9656, 0.3959, 0.9753, 0.3961, 0.9947, 0.362, 0.9628, 0.3961, 0.9947, 0.3959, 0.9753, 0.3663, 0.9557, 0.3557, 0.9445, 0.3484, 0.9547, 0.362, 0.9628, 0.3663, 0.9557, 0.5155, 0.5431, 0.5506, 0.5517, 0.5396, 0.5617, 0.5155, 0.5597, 0.5155, 0.5855, 0.5334, 0.5865, 0.5373, 0.6278, 0.5155, 0.622, 0.2471, 0.4847, 0.2471, 0.4964, 0.2326, 0.4924, 0.2274, 0.4819, 0.2282, 0.4303, 0.2472, 0.4338, 0.2472, 0.4542, 0.2285, 0.4498, 0.3653, 0.8462, 0.3646, 0.8818, 0.3472, 0.8939, 0.3412, 0.879, 0.3646, 0.8818, 0.3555, 0.919, 0.3356, 0.9518, 0.3472, 0.8939, 0.3356, 0.9518, 0.3117, 0.9844, 0.3118, 0.9127, 0.3472, 0.8939, 0.2629, 0.9262, 0.3118, 0.9127, 0.3117, 0.9844, 0.3085, 0.8909, 0.3118, 0.9127, 0.2629, 0.9262, 0.2581, 0.9, 0.3412, 0.879, 0.3472, 0.8939, 0.3118, 0.9127, 0.3085, 0.8909, 0.1801, 0.4081, 0.1665, 0.3788, 0.2009, 0.365, 0.2106, 0.4084, 0.5155, 0.5597, 0.5396, 0.5617, 0.5334, 0.5865, 0.5155, 0.5855, 0.371, 0.9371, 0.3663, 0.9557, 0.3959, 0.9753, 0.3965, 0.9336, 0.3695, 0.929, 0.3557, 0.9445, 0.3663, 0.9557, 0.371, 0.9371, 0.4101, 0.9027, 0.4113, 0.9306, 0.4369, 0.9307, 0.443, 0.9117, 0.3695, 0.929, 0.371, 0.9371, 0.3965, 0.9336, 0.3968, 0.9085, 0.4096, 0.9656, 0.4333, 0.9536, 0.4369, 0.9307, 0.4113, 0.9306, 0.3462, 0.7521, 0.3397, 0.7749, 0.3235, 0.7761, 0.3228, 0.7522, 0.2758, 0.7471, 0.2771, 0.8074, 0.2404, 0.7792, 0.2407, 0.7641, 0.4096, 0.9656, 0.4113, 0.9306, 0.3965, 0.9336, 0.3959, 0.9753, 0.4101, 0.9027, 0.3968, 0.9085, 0.3965, 0.9336, 0.4113, 0.9306, 0.4504, 0.9451, 0.4369, 0.9307, 0.4333, 0.9536, 0.1781, 0.4221, 0.1801, 0.4081, 0.2106, 0.4084, 0.2087, 0.4263, 0.1439, 0.4315, 0.1374, 0.4233, 0.1761, 0.436, 0.3665, 0.5698, 0.3341, 0.5788, 0.3307, 0.5692, 0.3714, 0.6056, 0.3384, 0.6067, 0.3341, 0.5788, 0.3665, 0.5698, 0.1761, 0.436, 0.1559, 0.452, 0.1439, 0.4315, 0.3384, 0.6067, 0.3714, 0.6056, 0.3728, 0.6237, 0.3545, 0.6237, 0.3343, 0.6202, 0.0681, 0.3861, 0.1022, 0.3704, 0.1239, 0.4007, 0.09713, 0.409, 0.2285, 0.4498, 0.2274, 0.4819, 0.2032, 0.469, 0.2069, 0.4443, 0.2032, 0.469, 0.1725, 0.4695, 0.1761, 0.436, 0.2069, 0.4443, 0.1626, 0.4615, 0.1559, 0.452, 0.1761, 0.436, 0.1725, 0.4695, 0.3545, 0.6237, 0.3728, 0.6237, 0.3777, 0.6426, 0.3559, 0.6408, 0.4789, 0.9544, 0.4718, 0.9379, 0.4504, 0.9451, 0.4567, 0.9567, 0.1801, 0.4081, 0.1239, 0.4007, 0.1665, 0.3788, 0.1781, 0.4221, 0.1761, 0.436, 0.1374, 0.4233, 0.1306, 0.412, 0.09713, 0.409, 0.1239, 0.4007, 0.1306, 0.412, 0.1374, 0.4233, 0.2095, 0.1516, 0.1797, 0.1634, 0.1862, 0.1094, 0.2138, 0.1051, 0.1757, 0.1772, 0.1128, 0.1726, 0.1209, 0.1644, 0.1797, 0.1634, 0.2066, 0.1715, 0.1757, 0.1772, 0.1797, 0.1634, 0.2095, 0.1516, 0.1783, 0.3113, 0.1382, 0.3184, 0.1402, 0.289, 0.171, 0.2874, 0.9138, 0.3802, 0.8868, 0.3981, 0.8769, 0.3762, 0.9031, 0.3574, 0.2091, 0.3138, 0.1783, 0.3113, 0.171, 0.2874, 0.2062, 0.2943, 0.8958, 0.3276, 0.9728, 0.2694, 0.9598, 0.3283, 0.9031, 0.3574, 0.9031, 0.3574, 0.8769, 0.3762, 0.8528, 0.3354, 0.8958, 0.3276, 0.2475, 0.3107, 0.2091, 0.3138, 0.2062, 0.2943, 0.2476, 0.2885, 0.2476, 0.2885, 0.2062, 0.2943, 0.2204, 0.2545, 0.2477, 0.2437, 0.2062, 0.2943, 0.171, 0.2874, 0.1946, 0.2561, 0.2204, 0.2545, 0.171, 0.2874, 0.1402, 0.289, 0.1534, 0.2182, 0.1946, 0.2561, 0.9728, 0.2694, 0.9804, 0.2677, 0.9598, 0.3283, 0.7854, 0.3058, 0.8132, 0.2429, 0.8339, 0.2436, 0.8395, 0.3082, 0.8494, 0.2424, 0.8528, 0.3354, 0.8395, 0.3082, 0.8339, 0.2436, 0.8494, 0.2424, 0.8885, 0.2432, 0.8958, 0.3276, 0.8528, 0.3354, 0.9464, 0.2253, 0.9728, 0.2694, 0.8958, 0.3276, 0.8885, 0.2432, 0.9464, 0.2253, 0.9551, 0.2216, 0.9804, 0.2677, 0.9728, 0.2694, 0.7081, 0.2721, 0.7339, 0.2137, 0.8132, 0.2429, 0.7854, 0.3058, 0.03804, 0.293, 0.004711, 0.2844, 0.01159, 0.2551, 0.04226, 0.2657, 0.03804, 0.293, 0.05493, 0.3357, 0.01813, 0.3554, 0.004711, 0.2844, 0.02755, 0.2073, 0.03553, 0.1834, 0.07491, 0.2027, 0.06403, 0.2237, 0.09264, 0.2341, 0.09059, 0.2568, 0.04226, 0.2657, 0.05314, 0.2447, 0.1582, 0.2137, 0.1534, 0.2182, 0.09059, 0.2568, 0.09264, 0.2341, 0.1987, 0.2262, 0.163, 0.2093, 0.1678, 0.2048, 0.2008, 0.2113, 0.2223, 0.2393, 0.2204, 0.2545, 0.1946, 0.2561, 0.1967, 0.2412, 0.2477, 0.2208, 0.2243, 0.2241, 0.2263, 0.2088, 0.2477, 0.2093, 0.8885, 0.2432, 0.8494, 0.2424, 0.8553, 0.1143, 0.8819, 0.1151, 0.8494, 0.2424, 0.8339, 0.2436, 0.8386, 0.1184, 0.8553, 0.1143, 0.8339, 0.2436, 0.8132, 0.2429, 0.8241, 0.1094, 0.8386, 0.1184, 0.8819, 0.1151, 0.904, 0.1051, 0.9464, 0.2253, 0.8885, 0.2432, 0.8132, 0.2429, 0.7339, 0.2137, 0.8088, 0.1018, 0.8241, 0.1094, 0.904, 0.1051, 0.9177, 0.1005, 0.9551, 0.2216, 0.9464, 0.2253, 0.9169, 0.745, 0.9175, 0.7047, 0.9368, 0.7055, 0.9365, 0.746, 0.9141, 0.8659, 0.9155, 0.8255, 0.9359, 0.827, 0.9355, 0.8645, 0.908, 0.9925, 0.9115, 0.9468, 0.9347, 0.9394, 0.9341, 0.9646, 0.9341, 0.9646, 0.9347, 0.9394, 0.9639, 0.9307, 0.9708, 0.9457, 0.9708, 0.9457, 0.9639, 0.9307, 0.9901, 0.9264, 0.9925, 0.9326, 0.9355, 0.8645, 0.9359, 0.827, 0.9535, 0.8252, 0.957, 0.8603, 0.957, 0.8603, 0.9535, 0.8252, 0.9718, 0.822, 0.9779, 0.8568, 0.9375, 0.4746, 0.9434, 0.428, 0.9497, 0.4334, 0.9471, 0.4785, 0.9365, 0.746, 0.9368, 0.7055, 0.9515, 0.7035, 0.9522, 0.7441, 0.9522, 0.7441, 0.9515, 0.7035, 0.9693, 0.7018, 0.9702, 0.7419, 0.9497, 0.4334, 0.9434, 0.428, 0.9633, 0.4274, 0.9587, 0.4336, 0.9471, 0.4785, 0.9497, 0.4334, 0.9587, 0.4336, 0.9578, 0.4779, 0.9578, 0.4779, 0.9587, 0.4336, 0.9633, 0.4274, 0.9658, 0.4731, 0.9217, 0.6362, 0.9258, 0.5678, 0.9418, 0.5687, 0.9393, 0.6371, 0.9393, 0.6371, 0.9418, 0.5687, 0.9561, 0.5666, 0.9538, 0.6351, 0.9538, 0.6351, 0.9561, 0.5666, 0.9706, 0.5646, 0.97, 0.6332, 0.2288, 0.1657, 0.2066, 0.1715, 0.2095, 0.1516, 0.2301, 0.1442, 0.2478, 0.1609, 0.2288, 0.1657, 0.2301, 0.1442, 0.2479, 0.1367, 0.0814, 0.1584, 0.04551, 0.1372, 0.0505, 0.1141, 0.08465, 0.1362, 0.1128, 0.1726, 0.0814, 0.1584, 0.08465, 0.1362, 0.1209, 0.1644, 0.2301, 0.1442, 0.2095, 0.1516, 0.2138, 0.1051, 0.2271, 0.1053, 0.229, 0.08384, 0.2175, 0.08222, 0.2194, 0.07079, 0.2299, 0.07313, 0.2479, 0.1367, 0.2301, 0.1442, 0.2271, 0.1053, 0.2479, 0.1075, 0.248, 0.08615, 0.229, 0.08384, 0.2299, 0.07313, 0.248, 0.07547, 0.1867, 0.09357, 0.2157, 0.09366, 0.2138, 0.1051, 0.1862, 0.1094, 0.248, 0.07547, 0.2299, 0.07313, 0.248, 0.05891, 0.248, 0.05891, 0.2299, 0.07313, 0.2194, 0.07079, 0.2289, 0.05012, 0.1076, 0.09594, 0.07524, 0.07105, 0.1412, 0.02138, 0.148, 0.0374, 0.1412, 0.02138, 0.1826, 0.01239, 0.2064, 0.02741, 0.148, 0.0374, 0.2289, 0.05012, 0.2194, 0.07079, 0.1879, 0.06189, 0.2064, 0.02741, 0.07524, 0.07105, 0.1076, 0.09594, 0.08465, 0.1362, 0.0505, 0.1141, 0.1076, 0.09594, 0.148, 0.0374, 0.1576, 0.05822, 0.1232, 0.1059, 0.148, 0.0374, 0.2064, 0.02741, 0.1879, 0.06189, 0.1576, 0.05822, 0.5851, 0.6586, 0.575, 0.6623, 0.5649, 0.6381, 0.5777, 0.6323, 0.7638, 0.5085, 0.7605, 0.6487, 0.7483, 0.6644, 0.7511, 0.4697, 0.5695, 0.6638, 0.564, 0.6653, 0.5419, 0.646, 0.5534, 0.6421, 0.6614, 0.6716, 0.6596, 0.6756, 0.7452, 0.6833, 0.7387, 0.6692, 0.6442, 0.6685, 0.586, 0.691, 0.5851, 0.6586, 0.42, 0.6198, 0.4313, 0.6594, 0.4425, 0.6989, 0.4018, 0.6831, 0.5777, 0.6323, 0.6442, 0.6685, 0.5851, 0.6586, 0.4649, 0.7105, 0.4754, 0.7052, 0.4529, 0.8226, 0.4454, 0.8275, 0.4425, 0.6989, 0.4543, 0.7158, 0.4378, 0.8324, 0.413, 0.8329, 0.4906, 0.8193, 0.4529, 0.8226, 0.4754, 0.7052, 0.4805, 0.7432, 0.4855, 0.7813, 0.413, 0.8329, 0.397, 0.7769, 0.4425, 0.6989, 0.397, 0.7769, 0.4018, 0.6831, 0.4425, 0.6989, 0.8362, 0.4967, 0.8525, 0.4538, 0.8439, 0.6539, 0.8319, 0.643, 0.8199, 0.632, 0.7949, 0.64, 0.8019, 0.5552, 0.8199, 0.5395, 0.7838, 0.6365, 0.7726, 0.633, 0.7765, 0.5473, 0.7892, 0.5512, 0.7787, 0.6551, 0.7605, 0.6487, 0.7726, 0.633, 0.7838, 0.6365, 0.8319, 0.643, 0.7969, 0.6615, 0.7949, 0.64, 0.8199, 0.632, 0.6627, 0.6773, 0.6659, 0.679, 0.7413, 0.6957, 0.7433, 0.6895, 0.4855, 0.7813, 0.5454, 0.7743, 0.5371, 0.8114, 0.4906, 0.8193, 0.5629, 0.6826, 0.5087, 0.6756, 0.5419, 0.646, 0.564, 0.6653, 0.8819, 0.1151, 0.8553, 0.1143, 0.8565, 0.05394, 0.8834, 0.05667, 0.8386, 0.1184, 0.8401, 0.05498, 0.8565, 0.05394, 0.8553, 0.1143, 0.8962, 0.05664, 0.9142, 0.05609, 0.9145, 0.06208, 0.8982, 0.0631, 0.9177, 0.1005, 0.904, 0.1051, 0.8982, 0.0631, 0.9145, 0.06208, 0.904, 0.1051, 0.8819, 0.1151, 0.8834, 0.05667, 0.8982, 0.0631, 0.8088, 0.1018, 0.811, 0.06121, 0.8188, 0.05988, 0.8241, 0.1094, 0.8241, 0.1094, 0.8188, 0.05988, 0.8401, 0.05498, 0.8386, 0.1184, 0.8119, 0.05528, 0.8196, 0.04977, 0.8188, 0.05988, 0.811, 0.06121, 0.8326, 0.04449, 0.8401, 0.05498, 0.8188, 0.05988, 0.8196, 0.04977, 0.8962, 0.05664, 0.8982, 0.0631, 0.8834, 0.05667, 0.8869, 0.04689, 0.8869, 0.04689, 0.8834, 0.05667, 0.8724, 0.02963, 0.8751, 0.02265, 0.8326, 0.04449, 0.8252, 0.03399, 0.8401, 0.0134, 0.8428, 0.02097, 0.8582, 0.02611, 0.8724, 0.02963, 0.8834, 0.05667, 0.8565, 0.05394, 0.8565, 0.05394, 0.8401, 0.05498, 0.8455, 0.02854, 0.8582, 0.02611, 0.8583, 0.01721, 0.8751, 0.02265, 0.8724, 0.02963, 0.8582, 0.02611, 0.8583, 0.01721, 0.8582, 0.02611, 0.8455, 0.02854, 0.8428, 0.02097, 0.8942, 0.05019, 0.8905, 0.03711, 0.9145, 0.03686, 0.9138, 0.0501, 0.4922, 0.6393, 0.4922, 0.665, 0.4838, 0.6386, 0.4665, 0.6841, 0.4466, 0.6645, 0.4514, 0.6396, 0.4838, 0.6386, 0.4922, 0.665, 0.5851, 0.6586, 0.586, 0.691, 0.5805, 0.6767, 0.575, 0.6623, 0.5717, 0.6797, 0.5695, 0.6638, 0.575, 0.6623, 0.5805, 0.6767, 0.5711, 0.7323, 0.574, 0.6955, 0.586, 0.691, 0.5886, 0.7275, 0.4688, 0.8601, 0.4856, 0.8286, 0.4906, 0.8193, 0.5371, 0.8114, 0.5655, 0.8059, 0.4856, 0.8286, 0.4688, 0.8601, 0.4564, 0.8307, 0.08465, 0.1362, 0.1076, 0.09594, 0.1117, 0.1318, 0.1127, 0.1351, 0.1209, 0.1644, 0.4164, 0.8398, 0.4391, 0.842, 0.4471, 0.9009, 0.1117, 0.1318, 0.1076, 0.09594, 0.1232, 0.1059, 0.03387, 0.3794, 0.06152, 0.3609, 0.0681, 0.3861, 0.04962, 0.4034, 0.04962, 0.4034, 0.0681, 0.3861, 0.09713, 0.409, 0.07159, 0.4233, 0.2279, 0.4108, 0.2106, 0.4084, 0.2009, 0.365, 0.2244, 0.3639, 0.1361, 0.3477, 0.1855, 0.3351, 0.2009, 0.365, 0.1665, 0.3788, 0.1855, 0.3351, 0.2121, 0.3332, 0.2244, 0.3639, 0.2009, 0.365, 0.2473, 0.4135, 0.2279, 0.4108, 0.2244, 0.3639, 0.2474, 0.3638, 0.238, 0.6509, 0.2278, 0.6363, 0.2657, 0.6323, 0.2657, 0.6323, 0.2278, 0.6363, 0.2343, 0.6219, 0.2553, 0.6236, 0.2121, 0.3332, 0.2475, 0.3329, 0.2474, 0.3638, 0.2244, 0.3639, 0.2087, 0.4263, 0.2282, 0.4303, 0.2285, 0.4498, 0.2069, 0.4443, 0.1022, 0.3704, 0.1361, 0.3477, 0.1665, 0.3788, 0.1239, 0.4007, 0.9138, 0.3802, 0.9509, 0.3582, 0.9419, 0.3881, 0.9245, 0.403, 0.2285, 0.4498, 0.2472, 0.4542, 0.2471, 0.4847, 0.2274, 0.4819, 0.2221, 0.7018, 0.2785, 0.7199, 0.2294, 0.7149, 0.2716, 0.6438, 0.2785, 0.7199, 0.2221, 0.7018, 0.2433, 0.6589, 0.3474, 0.6553, 0.3493, 0.7252, 0.3164, 0.7261, 0.3081, 0.638, 0.2785, 0.7199, 0.2716, 0.6438, 0.3081, 0.638, 0.3164, 0.7261, 0.2771, 0.8074, 0.2758, 0.7471, 0.3146, 0.7768, 0.3141, 0.7909, 0.05309, 0.7749, 0.06548, 0.8021, 0.0604, 0.8284, 0.03458, 0.786, 0.1018, 0.8235, 0.1477, 0.8292, 0.1394, 0.8691, 0.09023, 0.8491, 0.1477, 0.8292, 0.1964, 0.838, 0.1964, 0.8726, 0.1394, 0.8691, 0.03458, 0.786, 0.01892, 0.7599, 0.04665, 0.7521, 0.05309, 0.7749, 0.1477, 0.8292, 0.1618, 0.8013, 0.1964, 0.8013, 0.1964, 0.838, 0.1609, 0.7604, 0.1607, 0.7403, 0.172, 0.7521, 0.1618, 0.8013, 0.172, 0.7521, 0.1964, 0.7584, 0.1964, 0.8013, 0.1618, 0.8013, 0.1607, 0.7403, 0.1618, 0.721, 0.1724, 0.7311, 0.172, 0.7521, 0.172, 0.7521, 0.1724, 0.7311, 0.1964, 0.7348, 0.1964, 0.7584, 0.1724, 0.7311, 0.1775, 0.7241, 0.1964, 0.7268, 0.1964, 0.7348, 0.1618, 0.721, 0.1634, 0.7149, 0.1775, 0.7241, 0.1724, 0.7311, 0.1634, 0.7149, 0.1707, 0.7018, 0.1866, 0.709, 0.1775, 0.7241, 0.1707, 0.7018, 0.1964, 0.6738, 0.1964, 0.7073, 0.1866, 0.709, 0.1964, 0.7268, 0.1775, 0.7241, 0.1866, 0.709, 0.1964, 0.7073, 0.1495, 0.6589, 0.1548, 0.6509, 0.1964, 0.6563, 0.1964, 0.6738, 0.1618, 0.721, 0.1143, 0.7199, 0.1634, 0.7149, 0.1548, 0.5521, 0.1522, 0.5405, 0.1742, 0.543, 0.175, 0.5554, 0.1548, 0.6509, 0.1495, 0.6589, 0.1212, 0.6438, 0.1271, 0.6323, 0.175, 0.5554, 0.1742, 0.543, 0.1959, 0.5402, 0.1959, 0.5534, 0.06548, 0.8021, 0.1018, 0.8235, 0.09023, 0.8491, 0.0604, 0.8284, 0.06548, 0.8021, 0.05309, 0.7749, 0.06932, 0.7761, 0.06986, 0.7936, 0.1018, 0.8235, 0.06548, 0.8021, 0.06986, 0.7936, 0.11, 0.8146, 0.1618, 0.8013, 0.1477, 0.8292, 0.1018, 0.8235, 0.11, 0.8146, 0.06932, 0.7761, 0.06999, 0.7522, 0.1155, 0.7331, 0.1174, 0.7398, 0.1143, 0.7199, 0.1618, 0.721, 0.1607, 0.7403, 0.1155, 0.7331, 0.06999, 0.7522, 0.07644, 0.7261, 0.1143, 0.7199, 0.1155, 0.7331, 0.04665, 0.7521, 0.0435, 0.7252, 0.07644, 0.7261, 0.06999, 0.7522, 0.01892, 0.7599, 0.01457, 0.7331, 0.0435, 0.7252, 0.04665, 0.7521, 0.08784, 0.6271, 0.1375, 0.6236, 0.1271, 0.6323, 0.0847, 0.638, 0.165, 0.6363, 0.1585, 0.6219, 0.1964, 0.6223, 0.1964, 0.6378, 0.1964, 0.6738, 0.1707, 0.7018, 0.1495, 0.6589, 0.1964, 0.6378, 0.1964, 0.6563, 0.1548, 0.6509, 0.165, 0.6363, 0.1174, 0.7398, 0.1609, 0.7604, 0.1522, 0.7641, 0.1171, 0.7471, 0.06986, 0.7936, 0.07867, 0.7909, 0.1157, 0.8074, 0.11, 0.8146, 0.1618, 0.8013, 0.1524, 0.7792, 0.1522, 0.7641, 0.1609, 0.7604, 0.11, 0.8146, 0.1157, 0.8074, 0.1524, 0.7792, 0.1618, 0.8013, 0.06932, 0.7761, 0.07824, 0.7768, 0.07867, 0.7909, 0.06986, 0.7936, 0.1174, 0.7398, 0.1171, 0.7471, 0.07824, 0.7768, 0.06932, 0.7761, 0.04545, 0.6553, 0.0522, 0.6329, 0.08784, 0.6271, 0.0847, 0.638, 0.1174, 0.7398, 0.1155, 0.7331, 0.1607, 0.7403, 0.1609, 0.7604, 0.0847, 0.638, 0.1271, 0.6323, 0.1212, 0.6438, 0.1247, 0.5586, 0.1284, 0.5462, 0.1522, 0.5405, 0.1548, 0.5521, 0.4547, 0.5135, 0.4547, 0.5309, 0.4394, 0.5246, 0.43, 0.5123, 0.4127, 0.502, 0.3994, 0.4896, 0.4251, 0.4918, 0.43, 0.5123, 0.4547, 0.5135, 0.43, 0.5123, 0.4251, 0.4918, 0.4533, 0.4932, 0.1066, 0.5486, 0.1284, 0.5462, 0.1247, 0.5586, 0.09436, 0.561, 0.4223, 0.4715, 0.4524, 0.4716, 0.4533, 0.4932, 0.4251, 0.4918, 0.4223, 0.4715, 0.4251, 0.4918, 0.3994, 0.4896, 0.3807, 0.4628, 0.4172, 0.448, 0.4513, 0.4573, 0.4524, 0.4716, 0.4223, 0.4715, 0.3807, 0.4628, 0.3706, 0.4334, 0.4172, 0.448, 0.4223, 0.4715, 0.03223, 0.556, 0.06934, 0.553, 0.06109, 0.5692, 0.02528, 0.5698, 0.04545, 0.6553, 0.02227, 0.6764, 0.03035, 0.6579, 0.0522, 0.6329, 0.1394, 0.8691, 0.1307, 0.8833, 0.08794, 0.8718, 0.09023, 0.8491, 0.0435, 0.7252, 0.01457, 0.7331, 0.02227, 0.6764, 0.04545, 0.6553, 0.1964, 0.8726, 0.1964, 0.8893, 0.1307, 0.8833, 0.1394, 0.8691, 0.09436, 0.561, 0.06109, 0.5692, 0.06934, 0.553, 0.1066, 0.5486, 0.09023, 0.8491, 0.08794, 0.8718, 0.05034, 0.849, 0.0604, 0.8284, 0.0604, 0.8284, 0.05034, 0.849, 0.02361, 0.7992, 0.03458, 0.786, 0.03458, 0.786, 0.02361, 0.7992, 0.01267, 0.7686, 0.01892, 0.7599, 0.1524, 0.9396, 0.1668, 0.9261, 0.1314, 0.9312, 0.1618, 0.9067, 0.1314, 0.9312, 0.1668, 0.9261, 0.1454, 0.9509, 0.1664, 0.9621, 0.169, 0.9491, 0.1524, 0.9396, 0.1664, 0.9621, 0.1857, 0.9756, 0.1919, 0.9625, 0.169, 0.9491, 0.1857, 0.9756, 0.2037, 0.9924, 0.205, 0.973, 0.1919, 0.9625, 0.2396, 0.9625, 0.2356, 0.9553, 0.205, 0.973, 0.2037, 0.9924, 0.2469, 0.9447, 0.2356, 0.9553, 0.2396, 0.9625, 0.2536, 0.9553, 0.5155, 0.5431, 0.5155, 0.5597, 0.4915, 0.5617, 0.4805, 0.5517, 0.5155, 0.5855, 0.5155, 0.622, 0.4938, 0.6278, 0.4977, 0.5865, 0.2471, 0.4847, 0.2669, 0.482, 0.2616, 0.4925, 0.2471, 0.4964, 0.2663, 0.4304, 0.2659, 0.4499, 0.2472, 0.4542, 0.2472, 0.4338, 0.01271, 0.8543, 0.03924, 0.8852, 0.03429, 0.9005, 0.01607, 0.8897, 0.01607, 0.8897, 0.03429, 0.9005, 0.05023, 0.9574, 0.02798, 0.9262, 0.05023, 0.9574, 0.03429, 0.9005, 0.07106, 0.9165, 0.07658, 0.988, 0.1208, 0.9264, 0.07658, 0.988, 0.07106, 0.9165, 0.07275, 0.8946, 0.1237, 0.8999, 0.1208, 0.9264, 0.07106, 0.9165, 0.03924, 0.8852, 0.07275, 0.8946, 0.07106, 0.9165, 0.03429, 0.9005, 0.3145, 0.4085, 0.284, 0.4085, 0.294, 0.3652, 0.3282, 0.3792, 0.5155, 0.5597, 0.5155, 0.5855, 0.4977, 0.5865, 0.4915, 0.5617, 0.2321, 0.9364, 0.2069, 0.9314, 0.205, 0.973, 0.2356, 0.9553, 0.2341, 0.9283, 0.2321, 0.9364, 0.2356, 0.9553, 0.2469, 0.9447, 0.1951, 0.8997, 0.1618, 0.9067, 0.1668, 0.9261, 0.1923, 0.9275, 0.2341, 0.9283, 0.208, 0.9063, 0.2069, 0.9314, 0.2321, 0.9364, 0.1919, 0.9625, 0.1923, 0.9275, 0.1668, 0.9261, 0.169, 0.9491, 0.04665, 0.7521, 0.06999, 0.7522, 0.06932, 0.7761, 0.05309, 0.7749, 0.1171, 0.7471, 0.1522, 0.7641, 0.1524, 0.7792, 0.1157, 0.8074, 0.1919, 0.9625, 0.205, 0.973, 0.2069, 0.9314, 0.1923, 0.9275, 0.1951, 0.8997, 0.1923, 0.9275, 0.2069, 0.9314, 0.208, 0.9063, 0.1524, 0.9396, 0.169, 0.9491, 0.1668, 0.9261, 0.3165, 0.4224, 0.2858, 0.4265, 0.284, 0.4085, 0.3145, 0.4085, 0.3506, 0.432, 0.3184, 0.4363, 0.3572, 0.4238, 0.02528, 0.5698, 0.06109, 0.5692, 0.0577, 0.5788, 0.02039, 0.6056, 0.02528, 0.5698, 0.0577, 0.5788, 0.05342, 0.6067, 0.3184, 0.4363, 0.3506, 0.432, 0.3385, 0.4524, 0.05342, 0.6067, 0.05745, 0.6202, 0.03728, 0.6237, 0.01899, 0.6237, 0.02039, 0.6056, 0.4267, 0.3869, 0.3975, 0.4097, 0.3708, 0.4013, 0.3926, 0.3711, 0.2659, 0.4499, 0.2876, 0.4445, 0.2911, 0.4692, 0.2669, 0.482, 0.2911, 0.4692, 0.2876, 0.4445, 0.3184, 0.4363, 0.3218, 0.4699, 0.3318, 0.4619, 0.3218, 0.4699, 0.3184, 0.4363, 0.3385, 0.4524, 0.03728, 0.6237, 0.03585, 0.6408, 0.01409, 0.6426, 0.01899, 0.6237, 0.1234, 0.9473, 0.1454, 0.9509, 0.1524, 0.9396, 0.1314, 0.9312, 0.3145, 0.4085, 0.3282, 0.3792, 0.3708, 0.4013, 0.3165, 0.4224, 0.364, 0.4125, 0.3572, 0.4238, 0.3184, 0.4363, 0.3975, 0.4097, 0.3572, 0.4238, 0.364, 0.4125, 0.3708, 0.4013, 0.2862, 0.1518, 0.282, 0.1052, 0.3097, 0.1096, 0.3159, 0.1637, 0.3199, 0.1775, 0.3159, 0.1637, 0.3748, 0.1649, 0.3828, 0.1731, 0.289, 0.1717, 0.2862, 0.1518, 0.3159, 0.1637, 0.3199, 0.1775, 0.3168, 0.3116, 0.3241, 0.2878, 0.355, 0.2895, 0.3569, 0.3188, 0.5358, 0.4988, 0.5472, 0.4763, 0.5728, 0.4959, 0.5622, 0.5175, 0.2859, 0.3139, 0.289, 0.2945, 0.3241, 0.2878, 0.3168, 0.3116, 0.5553, 0.4467, 0.5472, 0.4763, 0.4933, 0.4454, 0.4801, 0.3863, 0.5472, 0.4763, 0.5553, 0.4467, 0.5981, 0.4559, 0.5728, 0.4959, 0.2475, 0.3107, 0.2476, 0.2885, 0.289, 0.2945, 0.2859, 0.3139, 0.2476, 0.2885, 0.2477, 0.2437, 0.2749, 0.2546, 0.289, 0.2945, 0.289, 0.2945, 0.2749, 0.2546, 0.3006, 0.2564, 0.3241, 0.2878, 0.3241, 0.2878, 0.3006, 0.2564, 0.3421, 0.2185, 0.355, 0.2895, 0.4801, 0.3863, 0.4933, 0.4454, 0.4726, 0.3844, 0.6664, 0.4283, 0.6122, 0.429, 0.6197, 0.3647, 0.6404, 0.3646, 0.6043, 0.363, 0.6197, 0.3647, 0.6122, 0.429, 0.5981, 0.4559, 0.6043, 0.363, 0.5981, 0.4559, 0.5553, 0.4467, 0.5651, 0.3626, 0.5078, 0.343, 0.5651, 0.3626, 0.5553, 0.4467, 0.4801, 0.3863, 0.5078, 0.343, 0.4801, 0.3863, 0.4726, 0.3844, 0.4993, 0.3391, 0.7446, 0.3968, 0.6664, 0.4283, 0.6404, 0.3646, 0.7205, 0.3377, 0.4572, 0.2939, 0.4531, 0.2666, 0.4838, 0.2561, 0.4905, 0.2854, 0.4572, 0.2939, 0.4905, 0.2854, 0.4768, 0.3564, 0.4401, 0.3366, 0.468, 0.2082, 0.4315, 0.2244, 0.4206, 0.2034, 0.4601, 0.1843, 0.4028, 0.2348, 0.4423, 0.2455, 0.4531, 0.2666, 0.4047, 0.2574, 0.3373, 0.2141, 0.4028, 0.2348, 0.4047, 0.2574, 0.3421, 0.2185, 0.2967, 0.2264, 0.2947, 0.2115, 0.3277, 0.2051, 0.3325, 0.2096, 0.273, 0.2394, 0.2987, 0.2414, 0.3006, 0.2564, 0.2749, 0.2546, 0.2477, 0.2208, 0.2477, 0.2093, 0.2692, 0.2089, 0.2711, 0.2241, 0.5651, 0.3626, 0.5756, 0.2348, 0.6022, 0.2348, 0.6043, 0.363, 0.6043, 0.363, 0.6022, 0.2348, 0.6187, 0.2394, 0.6197, 0.3647, 0.6197, 0.3647, 0.6187, 0.2394, 0.6334, 0.2308, 0.6404, 0.3646, 0.5756, 0.2348, 0.5651, 0.3626, 0.5078, 0.343, 0.5537, 0.2242, 0.6404, 0.3646, 0.6334, 0.2308, 0.649, 0.2236, 0.7205, 0.3377, 0.5537, 0.2242, 0.5078, 0.343, 0.4993, 0.3391, 0.5401, 0.2191, 0.9169, 0.745, 0.9365, 0.746, 0.9368, 0.7055, 0.9175, 0.7047, 0.9141, 0.8659, 0.9355, 0.8645, 0.9359, 0.827, 0.9155, 0.8255, 0.908, 0.9925, 0.9341, 0.9646, 0.9347, 0.9394, 0.9115, 0.9468, 0.9341, 0.9646, 0.9708, 0.9457, 0.9639, 0.9307, 0.9347, 0.9394, 0.9708, 0.9457, 0.9925, 0.9326, 0.9901, 0.9264, 0.9639, 0.9307, 0.9355, 0.8645, 0.957, 0.8603, 0.9535, 0.8252, 0.9359, 0.827, 0.957, 0.8603, 0.9779, 0.8568, 0.9718, 0.822, 0.9535, 0.8252, 0.9375, 0.4746, 0.9471, 0.4785, 0.9497, 0.4334, 0.9434, 0.428, 0.9365, 0.746, 0.9522, 0.7441, 0.9515, 0.7035, 0.9368, 0.7055, 0.9522, 0.7441, 0.9702, 0.7419, 0.9693, 0.7018, 0.9515, 0.7035, 0.9497, 0.4334, 0.9587, 0.4336, 0.9633, 0.4274, 0.9434, 0.428, 0.9471, 0.4785, 0.9578, 0.4779, 0.9587, 0.4336, 0.9497, 0.4334, 0.9578, 0.4779, 0.9658, 0.4731, 0.9633, 0.4274, 0.9587, 0.4336, 0.9217, 0.6362, 0.9393, 0.6371, 0.9418, 0.5687, 0.9258, 0.5678, 0.9393, 0.6371, 0.9538, 0.6351, 0.9561, 0.5666, 0.9418, 0.5687, 0.9538, 0.6351, 0.97, 0.6332, 0.9706, 0.5646, 0.9561, 0.5666, 0.2668, 0.1658, 0.2656, 0.1443, 0.2862, 0.1518, 0.289, 0.1717, 0.2478, 0.1609, 0.2479, 0.1367, 0.2656, 0.1443, 0.2668, 0.1658, 0.4143, 0.159, 0.4112, 0.1368, 0.4454, 0.1148, 0.4503, 0.138, 0.3828, 0.1731, 0.3748, 0.1649, 0.4112, 0.1368, 0.4143, 0.159, 0.2656, 0.1443, 0.2688, 0.1053, 0.282, 0.1052, 0.2862, 0.1518, 0.2669, 0.08389, 0.266, 0.07317, 0.2766, 0.07086, 0.2784, 0.08231, 0.2479, 0.1367, 0.2479, 0.1075, 0.2688, 0.1053, 0.2656, 0.1443, 0.248, 0.08615, 0.248, 0.07547, 0.266, 0.07317, 0.2669, 0.08389, 0.3092, 0.09376, 0.3097, 0.1096, 0.282, 0.1052, 0.2802, 0.09375, 0.248, 0.07547, 0.248, 0.05891, 0.266, 0.07317, 0.248, 0.05891, 0.2671, 0.05015, 0.2766, 0.07086, 0.266, 0.07317, 0.3884, 0.09643, 0.3482, 0.03767, 0.355, 0.02165, 0.4209, 0.07163, 0.355, 0.02165, 0.3482, 0.03767, 0.2897, 0.02747, 0.3136, 0.0125, 0.2671, 0.05015, 0.2897, 0.02747, 0.3082, 0.06205, 0.2766, 0.07086, 0.4209, 0.07163, 0.4454, 0.1148, 0.4112, 0.1368, 0.3884, 0.09643, 0.3884, 0.09643, 0.3727, 0.1063, 0.3384, 0.05849, 0.3482, 0.03767, 0.3482, 0.03767, 0.3384, 0.05849, 0.3082, 0.06205, 0.2897, 0.02747, 0.7941, 0.7338, 0.7872, 0.7074, 0.7742, 0.713, 0.784, 0.7374, 0.624, 0.4714, 0.6169, 0.4522, 0.6211, 0.6468, 0.6269, 0.6388, 0.784, 0.7374, 0.7742, 0.713, 0.7512, 0.7206, 0.7729, 0.7402, 0.7342, 0.7083, 0.6593, 0.6892, 0.6499, 0.7015, 0.7352, 0.7126, 0.8531, 0.7446, 0.7941, 0.7338, 0.7944, 0.75, 0.7946, 0.7662, 0.635, 0.7125, 0.6308, 0.7639, 0.651, 0.7721, 0.6403, 0.7324, 0.7872, 0.7074, 0.7941, 0.7338, 0.8531, 0.7446, 0.6626, 0.7892, 0.6444, 0.9055, 0.6596, 0.8959, 0.6838, 0.7789, 0.651, 0.7721, 0.6195, 0.9056, 0.6444, 0.9055, 0.6626, 0.7892, 0.6973, 0.8932, 0.6928, 0.8551, 0.6883, 0.817, 0.6838, 0.7789, 0.6596, 0.8959, 0.6195, 0.9056, 0.651, 0.7721, 0.6043, 0.8494, 0.6043, 0.8494, 0.651, 0.7721, 0.6308, 0.7639, 0.6105, 0.7557, 0.7104, 0.4544, 0.7101, 0.6277, 0.7163, 0.633, 0.7178, 0.4327, 0.6915, 0.612, 0.6882, 0.5195, 0.6707, 0.5358, 0.6668, 0.6208, 0.6668, 0.6208, 0.6707, 0.5358, 0.6451, 0.5289, 0.6443, 0.6146, 0.6696, 0.6423, 0.6668, 0.6208, 0.6443, 0.6146, 0.6327, 0.6307, 0.7039, 0.6225, 0.6915, 0.612, 0.6668, 0.6208, 0.6696, 0.6423, 0.7352, 0.7126, 0.6499, 0.7015, 0.651, 0.7145, 0.7283, 0.7145, 0.6928, 0.8551, 0.6973, 0.8932, 0.744, 0.8859, 0.7528, 0.8489, 0.7723, 0.7489, 0.7729, 0.7402, 0.7512, 0.7206, 0.7343, 0.7352, 0.5756, 0.2348, 0.5757, 0.1763, 0.6028, 0.1744, 0.6022, 0.2348, 0.6187, 0.2394, 0.6022, 0.2348, 0.6028, 0.1744, 0.6191, 0.1759, 0.563, 0.1759, 0.5608, 0.1823, 0.5445, 0.1808, 0.545, 0.1748, 0.5401, 0.2191, 0.5445, 0.1808, 0.5608, 0.1823, 0.5537, 0.2242, 0.5537, 0.2242, 0.5608, 0.1823, 0.5757, 0.1763, 0.5756, 0.2348, 0.649, 0.2236, 0.6334, 0.2308, 0.6402, 0.1814, 0.6479, 0.183, 0.6334, 0.2308, 0.6187, 0.2394, 0.6191, 0.1759, 0.6402, 0.1814, 0.6473, 0.1771, 0.6479, 0.183, 0.6402, 0.1814, 0.6397, 0.1713, 0.6269, 0.1656, 0.6397, 0.1713, 0.6402, 0.1814, 0.6191, 0.1759, 0.563, 0.1759, 0.5725, 0.1664, 0.5757, 0.1763, 0.5608, 0.1823, 0.5725, 0.1664, 0.5851, 0.1426, 0.5875, 0.1496, 0.5757, 0.1763, 0.6269, 0.1656, 0.6174, 0.1418, 0.6203, 0.1344, 0.6346, 0.1554, 0.6019, 0.1465, 0.6028, 0.1744, 0.5757, 0.1763, 0.5875, 0.1496, 0.6028, 0.1744, 0.6019, 0.1465, 0.6145, 0.1493, 0.6191, 0.1759, 0.602, 0.1376, 0.6019, 0.1465, 0.5875, 0.1496, 0.5851, 0.1426, 0.602, 0.1376, 0.6174, 0.1418, 0.6145, 0.1493, 0.6019, 0.1465, 0.5652, 0.1695, 0.5455, 0.1689, 0.5452, 0.1556, 0.5693, 0.1566, 0.4922, 0.6393, 0.4838, 0.6386, 0.4922, 0.665, 0.4665, 0.6841, 0.4922, 0.665, 0.4838, 0.6386, 0.4514, 0.6396, 0.4466, 0.6645, 0.7944, 0.75, 0.7867, 0.7446, 0.7893, 0.7518, 0.7946, 0.7662, 0.7723, 0.7489, 0.7867, 0.7446, 0.784, 0.7374, 0.7729, 0.7402, 0.7616, 0.8119, 0.7967, 0.8028, 0.7946, 0.7662, 0.7704, 0.7749, 0.6973, 0.8932, 0.6909, 0.9049, 0.744, 0.8859, 0.6973, 0.8932, 0.6596, 0.8959, 0.6587, 0.9058, 0.6909, 0.9049, 0.4112, 0.1368, 0.3748, 0.1649, 0.3832, 0.1353, 0.3841, 0.1323, 0.3884, 0.09643, 0.6195, 0.9056, 0.6225, 0.9119, 0.6453, 0.9135, 0.6444, 0.9055, 0.3841, 0.1323, 0.3727, 0.1063, 0.3884, 0.09643, 0.461, 0.3804, 0.4451, 0.4043, 0.4267, 0.3869, 0.4334, 0.3617, 0.4451, 0.4043, 0.423, 0.4241, 0.3975, 0.4097, 0.4267, 0.3869, 0.2667, 0.4109, 0.2704, 0.364, 0.294, 0.3652, 0.284, 0.4085, 0.3588, 0.3482, 0.3282, 0.3792, 0.294, 0.3652, 0.3094, 0.3354, 0.3094, 0.3354, 0.294, 0.3652, 0.2704, 0.364, 0.2829, 0.3334, 0.2473, 0.4135, 0.2474, 0.3638, 0.2704, 0.364, 0.2667, 0.4109, 0.1548, 0.6509, 0.1271, 0.6323, 0.165, 0.6363, 0.1271, 0.6323, 0.1375, 0.6236, 0.1585, 0.6219, 0.165, 0.6363, 0.2829, 0.3334, 0.2704, 0.364, 0.2474, 0.3638, 0.2475, 0.3329, 0.2858, 0.4265, 0.2876, 0.4445, 0.2659, 0.4499, 0.2663, 0.4304, 0.3926, 0.3711, 0.3708, 0.4013, 0.3282, 0.3792, 0.3588, 0.3482, 0.5358, 0.4988, 0.5244, 0.5213, 0.5004, 0.5017, 0.4968, 0.4735, 0.2659, 0.4499, 0.2669, 0.482, 0.2471, 0.4847, 0.2472, 0.4542, 0.1707, 0.7018, 0.1634, 0.7149, 0.1143, 0.7199, 0.1212, 0.6438, 0.1495, 0.6589, 0.1707, 0.7018, 0.1143, 0.7199, 0.04545, 0.6553, 0.0847, 0.638, 0.07644, 0.7261, 0.0435, 0.7252, 0.1143, 0.7199, 0.07644, 0.7261, 0.0847, 0.638, 0.1212, 0.6438, 0.1157, 0.8074, 0.07867, 0.7909, 0.07824, 0.7768, 0.1171, 0.7471, 0.01159, 0.2551, 0.01957, 0.2312, 0.05314, 0.2447, 0.04226, 0.2657, 0.01957, 0.2312, 0.02755, 0.2073, 0.06403, 0.2237, 0.05314, 0.2447, 0.09672, 0.1888, 0.09468, 0.2115, 0.06403, 0.2237, 0.07491, 0.2027, 0.09468, 0.2115, 0.09264, 0.2341, 0.05314, 0.2447, 0.06403, 0.2237, 0.1678, 0.2048, 0.163, 0.2093, 0.09468, 0.2115, 0.09672, 0.1888, 0.163, 0.2093, 0.1582, 0.2137, 0.09264, 0.2341, 0.09468, 0.2115, 0.1946, 0.2561, 0.1534, 0.2182, 0.1582, 0.2137, 0.1967, 0.2412, 0.1967, 0.2412, 0.1582, 0.2137, 0.163, 0.2093, 0.1987, 0.2262, 0.2263, 0.2088, 0.2243, 0.2241, 0.1987, 0.2262, 0.2008, 0.2113, 0.2243, 0.2241, 0.2223, 0.2393, 0.1967, 0.2412, 0.1987, 0.2262, 0.2477, 0.2437, 0.2204, 0.2545, 0.2223, 0.2393, 0.2477, 0.2322, 0.2477, 0.2322, 0.2223, 0.2393, 0.2243, 0.2241, 0.2477, 0.2208, 0.4838, 0.2561, 0.4531, 0.2666, 0.4423, 0.2455, 0.4759, 0.2322, 0.4759, 0.2322, 0.4423, 0.2455, 0.4315, 0.2244, 0.468, 0.2082, 0.3989, 0.1894, 0.4206, 0.2034, 0.4315, 0.2244, 0.4008, 0.2121, 0.4008, 0.2121, 0.4315, 0.2244, 0.4423, 0.2455, 0.4028, 0.2348, 0.3277, 0.2051, 0.3989, 0.1894, 0.4008, 0.2121, 0.3325, 0.2096, 0.3325, 0.2096, 0.4008, 0.2121, 0.4028, 0.2348, 0.3373, 0.2141, 0.3006, 0.2564, 0.2987, 0.2414, 0.3373, 0.2141, 0.3421, 0.2185, 0.2987, 0.2414, 0.2967, 0.2264, 0.3325, 0.2096, 0.3373, 0.2141, 0.2692, 0.2089, 0.2947, 0.2115, 0.2967, 0.2264, 0.2711, 0.2241, 0.2711, 0.2241, 0.2967, 0.2264, 0.2987, 0.2414, 0.273, 0.2394, 0.2477, 0.2437, 0.2477, 0.2322, 0.273, 0.2394, 0.2749, 0.2546, 0.2477, 0.2322, 0.2477, 0.2208, 0.2711, 0.2241, 0.273, 0.2394, 0.1678, 0.2048, 0.09672, 0.1888, 0.1048, 0.1807, 0.1718, 0.191, 0.1718, 0.191, 0.1048, 0.1807, 0.1128, 0.1726, 0.1757, 0.1772, 0.2008, 0.2113, 0.1678, 0.2048, 0.1718, 0.191, 0.2037, 0.1914, 0.2037, 0.1914, 0.1718, 0.191, 0.1757, 0.1772, 0.2066, 0.1715, 0.2263, 0.2088, 0.2008, 0.2113, 0.2037, 0.1914, 0.2275, 0.1873, 0.2275, 0.1873, 0.2037, 0.1914, 0.2066, 0.1715, 0.2288, 0.1657, 0.2477, 0.2093, 0.2263, 0.2088, 0.2275, 0.1873, 0.2478, 0.1851, 0.2478, 0.1851, 0.2275, 0.1873, 0.2288, 0.1657, 0.2478, 0.1609, 0.07491, 0.2027, 0.03553, 0.1834, 0.04052, 0.1603, 0.07816, 0.1805, 0.07816, 0.1805, 0.04052, 0.1603, 0.04551, 0.1372, 0.0814, 0.1584, 0.09672, 0.1888, 0.07491, 0.2027, 0.07816, 0.1805, 0.1048, 0.1807, 0.1048, 0.1807, 0.07816, 0.1805, 0.0814, 0.1584, 0.1128, 0.1726, 0.3277, 0.2051, 0.3238, 0.1913, 0.3909, 0.1812, 0.3989, 0.1894, 0.3238, 0.1913, 0.3199, 0.1775, 0.3828, 0.1731, 0.3909, 0.1812, 0.2947, 0.2115, 0.2919, 0.1916, 0.3238, 0.1913, 0.3277, 0.2051, 0.2919, 0.1916, 0.289, 0.1717, 0.3199, 0.1775, 0.3238, 0.1913, 0.2692, 0.2089, 0.268, 0.1874, 0.2919, 0.1916, 0.2947, 0.2115, 0.268, 0.1874, 0.2668, 0.1658, 0.289, 0.1717, 0.2919, 0.1916, 0.2477, 0.2093, 0.2478, 0.1851, 0.268, 0.1874, 0.2692, 0.2089, 0.2478, 0.1851, 0.2478, 0.1609, 0.2668, 0.1658, 0.268, 0.1874, 0.4206, 0.2034, 0.4175, 0.1812, 0.4552, 0.1611, 0.4601, 0.1843, 0.4175, 0.1812, 0.4143, 0.159, 0.4503, 0.138, 0.4552, 0.1611, 0.3989, 0.1894, 0.3909, 0.1812, 0.4175, 0.1812, 0.4206, 0.2034, 0.3909, 0.1812, 0.3828, 0.1731, 0.4143, 0.159, 0.4175, 0.1812, 0.2271, 0.1053, 0.2138, 0.1051, 0.2157, 0.09366, 0.228, 0.09455, 0.228, 0.09455, 0.2157, 0.09366, 0.2175, 0.08222, 0.229, 0.08384, 0.2479, 0.1075, 0.2271, 0.1053, 0.228, 0.09455, 0.2479, 0.09683, 0.2479, 0.09683, 0.228, 0.09455, 0.229, 0.08384, 0.248, 0.08615, 0.1879, 0.06189, 0.2194, 0.07079, 0.2175, 0.08222, 0.1873, 0.07773, 0.1873, 0.07773, 0.2175, 0.08222, 0.2157, 0.09366, 0.1867, 0.09357, 0.4754, 0.7052, 0.5619, 0.7, 0.5537, 0.7371, 0.4805, 0.7432, 0.4805, 0.7432, 0.5537, 0.7371, 0.5454, 0.7743, 0.4855, 0.7813, 0.5655, 0.8059, 0.5683, 0.7691, 0.5913, 0.764, 0.5939, 0.8005, 0.5683, 0.7691, 0.5711, 0.7323, 0.5886, 0.7275, 0.5913, 0.764, 0.2688, 0.1053, 0.2679, 0.09461, 0.2802, 0.09375, 0.282, 0.1052, 0.2679, 0.09461, 0.2669, 0.08389, 0.2784, 0.08231, 0.2802, 0.09375, 0.2479, 0.1075, 0.2479, 0.09683, 0.2679, 0.09461, 0.2688, 0.1053, 0.2479, 0.09683, 0.248, 0.08615, 0.2669, 0.08389, 0.2679, 0.09461, 0.3082, 0.06205, 0.3087, 0.07791, 0.2784, 0.08231, 0.2766, 0.07086, 0.3087, 0.07791, 0.3092, 0.09376, 0.2802, 0.09375, 0.2784, 0.08231, 0.6838, 0.7789, 0.6883, 0.817, 0.7616, 0.8119, 0.7704, 0.7749, 0.6883, 0.817, 0.6928, 0.8551, 0.7528, 0.8489, 0.7616, 0.8119, 0.744, 0.8859, 0.8009, 0.8758, 0.7988, 0.8393, 0.7528, 0.8489, 0.7528, 0.8489, 0.7988, 0.8393, 0.7967, 0.8028, 0.7616, 0.8119, 0.2279, 0.4108, 0.2473, 0.4135, 0.2472, 0.4338, 0.2282, 0.4303, 0.1761, 0.436, 0.1781, 0.4221, 0.2087, 0.4263, 0.2069, 0.4443, 0.1801, 0.4081, 0.1781, 0.4221, 0.1306, 0.412, 0.1239, 0.4007, 0.2106, 0.4084, 0.2279, 0.4108, 0.2282, 0.4303, 0.2087, 0.4263, 0.2667, 0.4109, 0.2663, 0.4304, 0.2472, 0.4338, 0.2473, 0.4135, 0.3184, 0.4363, 0.2876, 0.4445, 0.2858, 0.4265, 0.3165, 0.4224, 0.3145, 0.4085, 0.3708, 0.4013, 0.364, 0.4125, 0.3165, 0.4224, 0.284, 0.4085, 0.2858, 0.4265, 0.2663, 0.4304, 0.2667, 0.4109, 0.9155, 0.8255, 0.9162, 0.7852, 0.9362, 0.7865, 0.9359, 0.827, 0.9162, 0.7852, 0.9169, 0.745, 0.9365, 0.746, 0.9362, 0.7865, 0.9359, 0.827, 0.9362, 0.7865, 0.9528, 0.7846, 0.9535, 0.8252, 0.9362, 0.7865, 0.9365, 0.746, 0.9522, 0.7441, 0.9528, 0.7846, 0.9535, 0.8252, 0.9528, 0.7846, 0.971, 0.782, 0.9718, 0.822, 0.9528, 0.7846, 0.9522, 0.7441, 0.9702, 0.7419, 0.971, 0.782, 0.9155, 0.8255, 0.9359, 0.827, 0.9362, 0.7865, 0.9162, 0.7852, 0.9162, 0.7852, 0.9362, 0.7865, 0.9365, 0.746, 0.9169, 0.745, 0.9359, 0.827, 0.9535, 0.8252, 0.9528, 0.7846, 0.9362, 0.7865, 0.9362, 0.7865, 0.9528, 0.7846, 0.9522, 0.7441, 0.9365, 0.746, 0.9535, 0.8252, 0.9718, 0.822, 0.971, 0.782, 0.9528, 0.7846, 0.9528, 0.7846, 0.971, 0.782, 0.9702, 0.7419, 0.9522, 0.7441, 0.9115, 0.9468, 0.9128, 0.9064, 0.9351, 0.902, 0.9347, 0.9394, 0.9128, 0.9064, 0.9141, 0.8659, 0.9355, 0.8645, 0.9351, 0.902, 0.9347, 0.9394, 0.9351, 0.902, 0.9605, 0.8955, 0.9639, 0.9307, 0.9351, 0.902, 0.9355, 0.8645, 0.957, 0.8603, 0.9605, 0.8955, 0.9639, 0.9307, 0.9605, 0.8955, 0.984, 0.8916, 0.9901, 0.9264, 0.9605, 0.8955, 0.957, 0.8603, 0.9779, 0.8568, 0.984, 0.8916, 0.9115, 0.9468, 0.9347, 0.9394, 0.9351, 0.902, 0.9128, 0.9064, 0.9128, 0.9064, 0.9351, 0.902, 0.9355, 0.8645, 0.9141, 0.8659, 0.9347, 0.9394, 0.9639, 0.9307, 0.9605, 0.8955, 0.9351, 0.902, 0.9351, 0.902, 0.9605, 0.8955, 0.957, 0.8603, 0.9355, 0.8645, 0.9639, 0.9307, 0.9901, 0.9264, 0.984, 0.8916, 0.9605, 0.8955, 0.9605, 0.8955, 0.984, 0.8916, 0.9779, 0.8568, 0.957, 0.8603, 0.9175, 0.7047, 0.9217, 0.6362, 0.9393, 0.6371, 0.9368, 0.7055, 0.9368, 0.7055, 0.9393, 0.6371, 0.9538, 0.6351, 0.9515, 0.7035, 0.9515, 0.7035, 0.9538, 0.6351, 0.97, 0.6332, 0.9693, 0.7018, 0.9175, 0.7047, 0.9368, 0.7055, 0.9393, 0.6371, 0.9217, 0.6362, 0.9368, 0.7055, 0.9515, 0.7035, 0.9538, 0.6351, 0.9393, 0.6371, 0.9515, 0.7035, 0.9693, 0.7018, 0.97, 0.6332, 0.9538, 0.6351, 0.9258, 0.5678, 0.9317, 0.5212, 0.9444, 0.5236, 0.9418, 0.5687, 0.9317, 0.5212, 0.9375, 0.4746, 0.9471, 0.4785, 0.9444, 0.5236, 0.9418, 0.5687, 0.9444, 0.5236, 0.957, 0.5223, 0.9561, 0.5666, 0.9444, 0.5236, 0.9471, 0.4785, 0.9578, 0.4779, 0.957, 0.5223, 0.9561, 0.5666, 0.957, 0.5223, 0.9682, 0.5189, 0.9706, 0.5646, 0.957, 0.5223, 0.9578, 0.4779, 0.9658, 0.4731, 0.9682, 0.5189, 0.9258, 0.5678, 0.9418, 0.5687, 0.9444, 0.5236, 0.9317, 0.5212, 0.9317, 0.5212, 0.9444, 0.5236, 0.9471, 0.4785, 0.9375, 0.4746, 0.9418, 0.5687, 0.9561, 0.5666, 0.957, 0.5223, 0.9444, 0.5236, 0.9444, 0.5236, 0.957, 0.5223, 0.9578, 0.4779, 0.9471, 0.4785, 0.9561, 0.5666, 0.9706, 0.5646, 0.9682, 0.5189, 0.957, 0.5223, 0.957, 0.5223, 0.9682, 0.5189, 0.9658, 0.4731, 0.9578, 0.4779, 0.1855, 0.3351, 0.1361, 0.3477, 0.1382, 0.3184, 0.1783, 0.3113, 0.9245, 0.403, 0.8968, 0.4199, 0.8868, 0.3981, 0.9138, 0.3802, 0.2121, 0.3332, 0.1855, 0.3351, 0.1783, 0.3113, 0.2091, 0.3138, 0.2475, 0.3329, 0.2121, 0.3332, 0.2091, 0.3138, 0.2475, 0.3107, 0.01813, 0.3554, 0.05493, 0.3357, 0.06152, 0.3609, 0.03387, 0.3794, 0.9031, 0.3574, 0.9598, 0.3283, 0.9509, 0.3582, 0.9138, 0.3802, 0.3094, 0.3354, 0.3168, 0.3116, 0.3569, 0.3188, 0.3588, 0.3482, 0.5244, 0.5213, 0.5358, 0.4988, 0.5622, 0.5175, 0.5517, 0.539, 0.2829, 0.3334, 0.2859, 0.3139, 0.3168, 0.3116, 0.3094, 0.3354, 0.2475, 0.3329, 0.2475, 0.3107, 0.2859, 0.3139, 0.2829, 0.3334, 0.4768, 0.3564, 0.461, 0.3804, 0.4334, 0.3617, 0.4401, 0.3366, 0.5472, 0.4763, 0.5358, 0.4988, 0.4968, 0.4735, 0.4933, 0.4454, 0.575, 0.6623, 0.5695, 0.6638, 0.5534, 0.6421, 0.5649, 0.6381, 0.4543, 0.7158, 0.4649, 0.7105, 0.4454, 0.8275, 0.4378, 0.8324, 0.7949, 0.64, 0.7838, 0.6365, 0.7892, 0.5512, 0.8019, 0.5552, 0.7969, 0.6615, 0.7787, 0.6551, 0.7838, 0.6365, 0.7949, 0.64, 0.6596, 0.6756, 0.6627, 0.6773, 0.7433, 0.6895, 0.7452, 0.6833, 0.5629, 0.6826, 0.564, 0.6653, 0.5695, 0.6638, 0.5717, 0.6797, 0.5537, 0.7371, 0.5619, 0.7, 0.574, 0.6955, 0.5711, 0.7323, 0.5939, 0.8005, 0.5649, 0.9189, 0.5655, 0.8059, 0.4391, 0.842, 0.4506, 0.8349, 0.4688, 0.8601, 0.4471, 0.9009, 0.5371, 0.8114, 0.5454, 0.7743, 0.5683, 0.7691, 0.5655, 0.8059, 0.5454, 0.7743, 0.5537, 0.7371, 0.5711, 0.7323, 0.5683, 0.7691, 0.4688, 0.8601, 0.4506, 0.8349, 0.4564, 0.8307, 0.4906, 0.8193, 0.4856, 0.8286, 0.4564, 0.8307, 0.4529, 0.8226, 0.413, 0.8329, 0.4378, 0.8324, 0.4391, 0.842, 0.4164, 0.8398, 0.4378, 0.8324, 0.4454, 0.8275, 0.4506, 0.8349, 0.4391, 0.842, 0.4506, 0.8349, 0.4454, 0.8275, 0.4529, 0.8226, 0.4564, 0.8307, 0.4471, 0.9009, 0.4688, 0.8601, 0.5649, 0.9189, 0.5649, 0.9189, 0.4688, 0.8601, 0.5655, 0.8059, 0.6909, 0.9049, 0.6587, 0.9058, 0.6527, 0.9741, 0.6596, 0.8959, 0.6444, 0.9055, 0.6453, 0.9135, 0.6587, 0.9058, 0.6587, 0.9058, 0.6453, 0.9135, 0.6527, 0.9741, 0.6225, 0.9119, 0.6527, 0.9741, 0.6453, 0.9135, 0.6527, 0.9741, 0.7702, 0.9938, 0.6909, 0.9049, 0.7702, 0.9938, 0.8009, 0.8758, 0.744, 0.8859, 0.6909, 0.9049, 0.7702, 0.9938, 0.744, 0.8859, 0.5652, 0.1695, 0.563, 0.1759, 0.545, 0.1748, 0.5455, 0.1689, 0.6466, 0.1711, 0.6473, 0.1771, 0.6397, 0.1713, 0.6392, 0.1612, 0.6346, 0.1554, 0.6392, 0.1612, 0.6397, 0.1713, 0.6269, 0.1656, 0.5652, 0.1695, 0.5693, 0.1566, 0.5725, 0.1664, 0.563, 0.1759, 0.5693, 0.1566, 0.5826, 0.1355, 0.5851, 0.1426, 0.5725, 0.1664, 0.6191, 0.1759, 0.6145, 0.1493, 0.6174, 0.1418, 0.6269, 0.1656, 0.6022, 0.1287, 0.602, 0.1376, 0.5851, 0.1426, 0.5826, 0.1355, 0.6022, 0.1287, 0.6203, 0.1344, 0.6174, 0.1418, 0.602, 0.1376, 0.8942, 0.05019, 0.9138, 0.0501, 0.9142, 0.05609, 0.8962, 0.05664, 0.8127, 0.04936, 0.8204, 0.03966, 0.8196, 0.04977, 0.8119, 0.05528, 0.8252, 0.03399, 0.8326, 0.04449, 0.8196, 0.04977, 0.8204, 0.03966, 0.8942, 0.05019, 0.8962, 0.05664, 0.8869, 0.04689, 0.8905, 0.03711, 0.8905, 0.03711, 0.8869, 0.04689, 0.8751, 0.02265, 0.8778, 0.01567, 0.8401, 0.05498, 0.8326, 0.04449, 0.8428, 0.02097, 0.8455, 0.02854, 0.8584, 0.008314, 0.8778, 0.01567, 0.8751, 0.02265, 0.8583, 0.01721, 0.8584, 0.008314, 0.8583, 0.01721, 0.8428, 0.02097, 0.8401, 0.0134, 0.6451, 0.5289, 0.631, 0.4905, 0.6327, 0.6307, 0.6443, 0.6146, 0.6882, 0.5195, 0.6915, 0.612, 0.7039, 0.6225, 0.703, 0.4761, 0.6709, 0.653, 0.6696, 0.6423, 0.6327, 0.6307, 0.6269, 0.6388, 0.7101, 0.6277, 0.7039, 0.6225, 0.6696, 0.6423, 0.6709, 0.653, 0.7704, 0.7749, 0.7717, 0.7576, 0.7175, 0.7497, 0.6838, 0.7789, 0.7704, 0.7749, 0.7946, 0.7662, 0.7893, 0.7518, 0.7717, 0.7576, 0.7765, 0.5473, 0.7726, 0.633, 0.7605, 0.6487, 0.7638, 0.5085, 0.8199, 0.5395, 0.8362, 0.4967, 0.8319, 0.643, 0.8199, 0.632, 0.7736, 0.6737, 0.7483, 0.6644, 0.7605, 0.6487, 0.7787, 0.6551, 0.8439, 0.6539, 0.7989, 0.6831, 0.7969, 0.6615, 0.8319, 0.643, 0.5619, 0.7, 0.4754, 0.7052, 0.5087, 0.6756, 0.5629, 0.6826, 0.574, 0.6955, 0.5717, 0.6797, 0.5805, 0.6767, 0.586, 0.691, 0.7989, 0.6831, 0.7736, 0.6737, 0.7787, 0.6551, 0.7969, 0.6615, 0.5619, 0.7, 0.5629, 0.6826, 0.5717, 0.6797, 0.574, 0.6955, 0.631, 0.4905, 0.624, 0.4714, 0.6269, 0.6388, 0.6327, 0.6307, 0.6297, 0.6927, 0.6105, 0.7557, 0.6308, 0.7639, 0.635, 0.7125, 0.703, 0.4761, 0.7039, 0.6225, 0.7101, 0.6277, 0.7104, 0.4544, 0.7717, 0.7576, 0.7723, 0.7489, 0.7343, 0.7352, 0.7175, 0.7497, 0.7941, 0.7338, 0.784, 0.7374, 0.7867, 0.7446, 0.7944, 0.75, 0.7717, 0.7576, 0.7893, 0.7518, 0.7867, 0.7446, 0.7723, 0.7489, 0.6723, 0.6637, 0.6709, 0.653, 0.6269, 0.6388, 0.6211, 0.6468, 0.7163, 0.633, 0.7101, 0.6277, 0.6709, 0.653, 0.6723, 0.6637])
me_plane.materials.append(mat_cat_textured)
me_plane.use_remesh_preserve_volume = False
me_plane.use_remesh_preserve_attributes = False
me_plane.use_mirror_vertex_groups = False
me_plane.update()

# ---- objects
ob_plane = bpy.data.objects.new('Plane', me_plane)
ob_lamp = bpy.data.objects.new('Lamp', light_lamp)
ob_camera = bpy.data.objects.new('Camera', cam_camera)

# ---- transforms, parenting, visibility, modifiers, constraints
ob_plane.location = (0.0, 0.0, 0.0)
ob_plane.rotation_euler = (1.571, -0.0, 0.0)
ob_plane.scale = (0.07928, 0.07928, 0.07928)
ob_plane.lineart.crease_threshold = 0.0
ob_lamp.location = (4.076, 1.005, 5.904)
ob_lamp.rotation_euler = (0.6503, 0.05522, 1.866)
ob_lamp.lock_rotations_4d = False
ob_lamp.empty_display_type = 'ARROWS'
ob_lamp.color = (0.0, 0.0, 0.0, 0.0)
ob_lamp.lineart.crease_threshold = 0.0
ob_camera.location = (7.481, -6.508, 5.344)
ob_camera.rotation_euler = (1.109, 0.0, 0.8149)
ob_camera.lock_rotations_4d = False
ob_camera.empty_display_type = 'ARROWS'
ob_camera.color = (0.0, 0.0, 0.0, 0.0)
ob_camera.display_type = 'WIRE'
ob_camera.lineart.crease_threshold = 0.0

# ---- collection membership
col_collection_1.objects.link(ob_plane)
col_collection_1.objects.link(ob_lamp)
col_collection_1.objects.link(ob_camera)

# ---- scene / render settings (as saved in the file)
scene.camera = ob_camera
scene.frame_start = 1; scene.frame_end = 250; scene.frame_set(1)
scene.render.engine = 'BLENDER_EEVEE_NEXT'
scene.render.resolution_percentage = 50
scene.render.dither_intensity = 0.0
scene.cycles.use_denoising = False
scene.cycles.samples = 128
scene.cycles.sampling_pattern = 'TABULATED_SOBOL'
scene.cycles.use_adaptive_sampling = False
scene.cycles.use_light_tree = False
scene.cycles.blur_glossy = 0.0
scene.cycles.sample_clamp_indirect = 0.0
scene.view_settings.view_transform = 'Standard'
bpy.context.view_layer.update()
